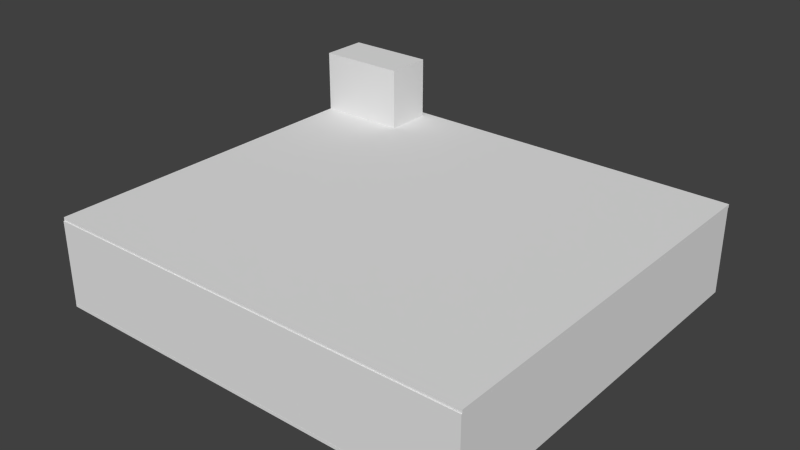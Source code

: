# Source: House_LVL1.blend  (saved by Blender 2.67.0; exported with 4.5.12 LTS)
import bpy
from mathutils import Matrix  # noqa: F401  (used for matrix-valued properties, if any)

bpy.ops.wm.read_factory_settings(use_empty=True)
scene = bpy.context.scene
scene.name = 'Scene'

# ---- collections
col_collection_1 = bpy.data.collections.new('Collection 1'); scene.collection.children.link(col_collection_1)

# ---- materials (node trees are filled in below, after node groups)
mat_light = bpy.data.materials.new('Light')
mat_light.alpha_threshold = 0.0
mat_light.use_transparent_shadow = False
mat_light.roughness = 0.5
mat_light.line_color = (0.0, 0.0, 0.0, 1.0)
mat_string = bpy.data.materials.new('String')
mat_string.alpha_threshold = 0.0
mat_string.use_transparent_shadow = False
mat_string.diffuse_color = (0.04445, 0.04445, 0.04445, 1.0)
mat_string.roughness = 0.5
mat_string.line_color = (0.0, 0.0, 0.0, 1.0)
mat_material_001 = bpy.data.materials.new('Material.001')
mat_material_001.alpha_threshold = 0.0
mat_material_001.use_transparent_shadow = False
mat_material_001.diffuse_color = (0.1845, 0.1845, 0.1845, 1.0)
mat_material_001.roughness = 0.5
mat_material_001.line_color = (0.0, 0.0, 0.0, 1.0)
mat_material = bpy.data.materials.new('Material')
mat_material.alpha_threshold = 0.0
mat_material.use_transparent_shadow = False
mat_material.roughness = 0.5
mat_material.line_color = (0.0, 0.0, 0.0, 1.0)

# ---- material node trees

# ---- world
world_world = bpy.data.worlds.new('World'); scene.world = world_world
world_world.color = (0.05088, 0.05088, 0.05088)
world_world.use_sun_shadow = False
world_world.sun_shadow_jitter_overblur = 0.0
world_world.cycles.sampling_method = 'MANUAL'
world_world.cycles.sample_map_resolution = 256

# ---- meshes
me_lampmesh = bpy.data.meshes.new('LampMesh')
me_lampmesh.from_pydata([(-0.01095, 0.02035, -0.05998), (-0.01095, 0.02035, 0.08668), (0.01215, 0.01966, -0.05998), (0.01215, 0.01966, 0.08668), (0.0231, -0.0006921, -0.05998), (0.0231, -0.0006921, 0.08668), (0.01095, -0.02035, -0.05998), (0.01095, -0.02035, 0.08668), (-0.01215, -0.01966, -0.05998), (-0.01215, -0.01966, 0.08668), (-0.0231, 0.0006923, -0.05998), (-0.0231, 0.0006923, 0.08668), (-0.01095, 0.02035, -0.2022), (0.01215, 0.01966, -0.2022), (0.0231, -0.0006921, -0.2022), (0.01095, -0.02035, -0.2022), (-0.01215, -0.01966, -0.2022), (-0.0231, 0.0006923, -0.2022), (-0.01095, 0.02035, -0.368), (0.01215, 0.01966, -0.368), (0.0231, -0.0006921, -0.368), (0.01095, -0.02035, -0.368), (-0.01215, -0.01966, -0.368), (-0.0231, 0.0006923, -0.368), (-0.01095, 0.02035, -0.5256), (0.01215, 0.01966, -0.5256), (0.0231, -0.0006921, -0.5256), (0.01095, -0.02035, -0.5256), (-0.01215, -0.01966, -0.5256), (-0.0231, 0.0006923, -0.5256), (-0.01095, 0.02035, -0.6996), (0.01215, 0.01966, -0.6996), (0.0231, -0.0006921, -0.6996), (0.01095, -0.02035, -0.6996), (-0.01215, -0.01966, -0.6996), (-0.0231, 0.0006923, -0.6996), (-0.01095, 0.02035, -0.8578), (0.01215, 0.01966, -0.8578), (0.0231, -0.0006921, -0.8578), (0.01095, -0.02035, -0.8578), (-0.01215, -0.01966, -0.8578), (-0.0231, 0.0006923, -0.8578), (-0.01095, 0.02035, -1.049), (0.01215, 0.01966, -1.049), (0.0231, -0.0006925, -1.049), (0.01095, -0.02035, -1.049), (-0.01215, -0.01966, -1.049), (-0.0231, 0.0006919, -1.049), (-0.01095, 0.02035, -1.272), (0.01215, 0.01966, -1.272), (0.0231, -0.0006925, -1.272), (0.01095, -0.02035, -1.272), (-0.01215, -0.01966, -1.272), (-0.0231, 0.0006919, -1.272), (-0.05223, 0.0, -1.29), (-0.1858, -8.287e-10, -1.416), (-0.02612, 0.04524, -1.29), (-0.09292, 0.1609, -1.416), (-0.1209, 0.2093, -1.551), (-0.148, 0.2563, -1.786), (-0.08853, 0.1533, -1.958), (0.02612, 0.04524, -1.29), (0.09292, 0.1609, -1.416), (0.1209, 0.2093, -1.551), (0.148, 0.2563, -1.786), (0.08853, 0.1533, -1.958), (0.05223, 3.113e-09, -1.29), (0.1858, -7.224e-09, -1.416), (0.2417, 0.0, -1.551), (0.2959, 0.0, -1.786), (0.1771, 5.277e-09, -1.958), (-5.972e-08, 0.0, -2.005), (0.02612, -0.04524, -1.29), (0.09292, -0.1609, -1.416), (0.1209, -0.2093, -1.551), (0.148, -0.2563, -1.786), (0.08853, -0.1533, -1.958), (-0.02612, -0.04524, -1.29), (-0.09292, -0.1609, -1.416), (-0.1209, -0.2093, -1.551), (-0.148, -0.2563, -1.786), (-0.08853, -0.1533, -1.958), (-0.2417, 0.0, -1.551), (-0.2959, 0.0, -1.786), (-0.1771, 0.0, -1.958)], [], [(0, 1, 3, 2), (2, 3, 5, 4), (4, 5, 7, 6), (6, 7, 9, 8), (3, 1, 11, 9, 7, 5), (10, 11, 1, 0), (8, 9, 11, 10), (4, 6, 15, 14), (14, 15, 21, 20), (0, 2, 13, 12), (6, 8, 16, 15), (8, 10, 17, 16), (10, 0, 12, 17), (2, 4, 14, 13), (22, 23, 29, 28), (17, 12, 18, 23), (13, 14, 20, 19), (16, 17, 23, 22), (12, 13, 19, 18), (15, 16, 22, 21), (26, 27, 33, 32), (18, 19, 25, 24), (21, 22, 28, 27), (20, 21, 27, 26), (23, 18, 24, 29), (19, 20, 26, 25), (34, 35, 41, 40), (29, 24, 30, 35), (25, 26, 32, 31), (28, 29, 35, 34), (24, 25, 31, 30), (27, 28, 34, 33), (38, 39, 45, 44), (30, 31, 37, 36), (33, 34, 40, 39), (32, 33, 39, 38), (35, 30, 36, 41), (31, 32, 38, 37), (42, 43, 49, 48), (41, 36, 42, 47), (37, 38, 44, 43), (40, 41, 47, 46), (36, 37, 43, 42), (39, 40, 46, 45), (48, 53, 52, 51, 50, 49), (45, 46, 52, 51), (44, 45, 51, 50), (47, 42, 48, 53), (43, 44, 50, 49), (46, 47, 53, 52), (55, 54, 56, 57), (57, 56, 61, 62), (60, 59, 64, 65), (59, 58, 63, 64), (58, 57, 62, 63), (62, 61, 66, 67), (65, 64, 69, 70), (64, 63, 68, 69), (63, 62, 67, 68), (68, 67, 73, 74), (67, 66, 72, 73), (70, 69, 75, 76), (69, 68, 74, 75), (75, 74, 79, 80), (74, 73, 78, 79), (73, 72, 77, 78), (76, 75, 80, 81), (80, 79, 82, 83), (81, 80, 83, 84), (83, 82, 58, 59), (82, 55, 57, 58), (71, 84, 60), (84, 83, 59, 60), (71, 60, 65), (71, 65, 70), (71, 70, 76), (71, 76, 81), (50, 51, 72, 66), (49, 50, 66, 61), (79, 78, 55, 82), (71, 81, 84), (78, 77, 54, 55), (48, 49, 61, 56), (53, 48, 56, 54), (52, 53, 54, 77), (51, 52, 77, 72)])
me_lampmesh.polygons.foreach_set('material_index', [1, 1, 1, 1, 1, 1, 1, 1, 1, 1, 1, 1, 1, 1, 1, 1, 1, 1, 1, 1, 1, 1, 1, 1, 1, 1, 1, 1, 1, 1, 1, 1, 1, 1, 1, 1, 1, 1, 1, 1, 1, 1, 1, 1, 0, 1, 1, 1, 1, 1, 0, 0, 0, 0, 0, 0, 0, 0, 0, 0, 0, 0, 0, 0, 0, 0, 0, 0, 0, 0, 0, 0, 0, 0, 0, 0, 0, 0, 0, 0, 0, 0, 0, 0, 0, 0])
me_lampmesh.materials.append(mat_light)
me_lampmesh.materials.append(mat_string)
me_lampmesh.use_remesh_preserve_volume = False
me_lampmesh.use_remesh_preserve_attributes = False
me_lampmesh.use_mirror_vertex_groups = False
me_lampmesh.update()
me_cylinder = bpy.data.meshes.new('Cylinder')
me_cylinder.from_pydata([(-4.725e-08, 0.1467, -1.018), (-4.725e-08, 0.1467, 9.427), (0.1037, 0.1037, -1.018), (0.1037, 0.1037, 9.427), (0.1467, -6.413e-09, -1.018), (0.1467, -6.413e-09, 9.427), (0.1037, -0.1037, -1.018), (0.1037, -0.1037, 9.427), (-6.008e-08, -0.1467, -1.018), (-6.008e-08, -0.1467, 9.427), (-0.1037, -0.1037, -1.018), (-0.1037, -0.1037, 9.427), (-0.1467, 1.75e-09, -1.018), (-0.1467, 1.75e-09, 9.427), (-0.1037, 0.1037, -1.018), (-0.1037, 0.1037, 9.427)], [], [(0, 1, 3, 2), (2, 3, 5, 4), (4, 5, 7, 6), (6, 7, 9, 8), (8, 9, 11, 10), (10, 11, 13, 12), (3, 1, 15, 13, 11, 9, 7, 5), (14, 15, 1, 0), (12, 13, 15, 14), (0, 2, 4, 6, 8, 10, 12, 14)])
me_cylinder.polygons.foreach_set('use_smooth', [True] * 10)
me_cylinder.materials.append(mat_material_001)
me_cylinder.use_remesh_preserve_volume = False
me_cylinder.use_remesh_preserve_attributes = False
me_cylinder.use_mirror_vertex_groups = False
me_cylinder.update()
me_floor_mesh_001 = bpy.data.meshes.new('Floor_mesh.001')
me_floor_mesh_001.from_pydata([(7.196, -25.01, 4.291), (38.0, -25.01, 4.291), (38.0, -6.58, 4.291), (7.196, -6.58, 4.291), (7.196, 24.32, 4.291), (7.196, 7.949, 4.291), (38.0, 7.949, 4.291), (38.0, 24.32, 4.291), (-16.19, -25.01, 4.291), (-16.19, -6.58, 4.291), (-16.19, 24.32, 4.291), (-16.19, 7.949, 4.291), (7.196, -25.01, 4.7), (38.0, -25.01, 4.7), (38.0, -6.58, 4.7), (7.196, -6.58, 4.7), (7.196, 24.32, 4.7), (7.196, 7.949, 4.7), (38.0, 7.949, 4.7), (38.0, 24.32, 4.7), (-16.19, -25.01, 4.7), (-16.19, -6.58, 4.7), (-16.19, 24.32, 4.7), (-16.19, 7.949, 4.7), (7.196, 23.39, 4.291), (38.0, 23.39, 4.291), (-16.19, 23.39, 4.291), (7.196, 23.39, 4.7), (38.0, 23.39, 4.7), (-16.19, 23.39, 4.7), (-5.028, 17.52, 12.48), (-16.19, 23.39, 12.48), (-5.028, 17.52, 4.7), (-5.028, 17.52, 4.291), (-5.028, 23.39, 12.48), (-16.19, 17.52, 12.48), (-5.028, -25.01, 4.291), (-5.028, -6.58, 4.291), (-5.028, 7.949, 4.7), (-5.028, 24.32, 4.7), (-16.19, 17.52, 4.7), (7.196, 17.52, 4.7), (-16.19, 17.52, 4.291), (7.196, 17.52, 4.291), (-5.028, 23.39, 4.291), (-5.028, 23.39, 4.7), (-5.028, 7.949, 4.291), (-5.028, 24.32, 4.291), (38.0, 17.52, 4.7), (38.0, 17.52, 4.291), (-5.028, -6.58, 4.7), (-5.028, -25.01, 4.7)], [], [(37, 9, 11, 46), (33, 46, 11, 42), (37, 36, 8, 9), (3, 2, 1, 0), (5, 6, 2, 3), (49, 6, 5, 43), (50, 38, 23, 21), (32, 40, 23, 38), (50, 21, 20, 51), (15, 12, 13, 14), (17, 15, 14, 18), (48, 41, 17, 18), (8, 20, 21, 9), (47, 39, 16, 4), (6, 18, 14, 2), (9, 21, 23, 11), (4, 16, 19, 7), (2, 14, 13, 1), (1, 13, 12, 0), (26, 29, 22, 10), (49, 48, 18, 6), (36, 51, 20, 8), (47, 44, 26, 10), (7, 25, 24, 4), (39, 22, 29, 45), (19, 16, 27, 28), (44, 45, 29, 26), (7, 19, 28, 25), (3, 37, 46, 5), (41, 32, 38, 17), (40, 32, 33, 42), (4, 24, 44, 47), (15, 17, 38, 50), (45, 44, 33, 32), (28, 27, 41, 48), (27, 45, 32, 41), (25, 49, 43, 24), (25, 28, 48, 49), (16, 39, 45, 27), (11, 23, 40, 42), (3, 0, 36, 37), (10, 22, 39, 47), (15, 50, 51, 12), (0, 12, 51, 36), (43, 5, 46, 33), (24, 43, 33, 44), (32, 40, 35, 30), (29, 45, 34, 31), (31, 34, 30, 35), (45, 32, 30, 34)])
_uv = me_floor_mesh_001.uv_layers.new(name='UVMap')
_uv.uv.foreach_set('vector', [-3.164, 2.227, -6.182, 2.227, -6.182, -1.524, -3.164, -1.524, -3.164, -2.58, -3.164, -1.524, -6.182, -1.524, -6.182, -2.58, -3.164, 2.227, -3.164, 6.985, -6.182, 6.985, -6.182, 2.227, -0.1458, 2.227, 7.806, 2.227, 7.806, 6.985, -0.1458, 6.985, -0.1458, -1.524, 7.806, -1.524, 7.806, 2.227, -0.1458, 2.227, 7.806, -2.58, 7.806, -1.524, -0.1458, -1.524, -0.1458, -2.58, -3.164, 2.227, -3.164, -1.524, -6.182, -1.524, -6.182, 2.227, -3.164, -2.58, -6.182, -2.58, -6.182, -1.524, -3.164, -1.524, -3.164, 2.227, -6.182, 2.227, -6.182, 6.985, -3.164, 6.985, -0.1458, 2.227, -0.1458, 6.985, 7.806, 6.985, 7.806, 2.227, -0.1458, -1.524, -0.1458, 2.227, 7.806, 2.227, 7.806, -1.524, 7.806, -2.58, -0.1458, -2.58, -0.1458, -1.524, 7.806, -1.524, -6.182, 6.985, -6.182, 6.985, -6.182, 2.227, -6.182, 2.227, -3.164, -5.749, -3.164, -5.749, -0.1458, -5.749, -0.1458, -5.749, 7.806, -1.524, 7.806, -1.524, 7.806, 2.227, 7.806, 2.227, -6.182, 2.227, -6.182, 2.227, -6.182, -1.524, -6.182, -1.524, -0.1458, -5.749, -0.1458, -5.749, 7.806, -5.749, 7.806, -5.749, 7.806, 2.227, 7.806, 2.227, 7.806, 6.985, 7.806, 6.985, 7.806, 6.985, 7.806, 6.985, -0.1458, 6.985, -0.1458, 6.985, -6.182, -3.636, -6.182, -3.636, -6.182, -5.749, -6.182, -5.749, 7.806, -2.58, 7.806, -2.58, 7.806, -1.524, 7.806, -1.524, -3.164, 6.985, -3.164, 6.985, -6.182, 6.985, -6.182, 6.985, -3.164, -5.749, -3.164, -3.636, -6.182, -3.636, -6.182, -5.749, 7.806, -5.749, 7.806, -3.636, -0.1458, -3.636, -0.1458, -5.749, -3.164, -5.749, -6.182, -5.749, -6.182, -3.636, -3.164, -3.636, 7.806, -5.749, -0.1458, -5.749, -0.1458, -3.636, 7.806, -3.636, 0.8007, 0.2415, 0.8007, 0.2791, 0.001619, 0.2791, 0.001619, 0.2415, 7.806, -5.749, 7.806, -5.749, 7.806, -3.636, 7.806, -3.636, -0.1458, 2.227, -3.164, 2.227, -3.164, -1.524, -0.1458, -1.524, -0.1458, -2.58, -3.164, -2.58, -3.164, -1.524, -0.1458, -1.524, 0.001619, 0.2791, 0.8007, 0.2791, 0.8007, 0.2415, 0.001619, 0.2415, -0.1458, -5.749, -0.1458, -3.636, -3.164, -3.636, -3.164, -5.749, -0.1458, 2.227, -0.1458, -1.524, -3.164, -1.524, -3.164, 2.227, 0.5967, 0.2806, 0.5967, 0.243, 0.2728, 0.243, 0.2728, 0.2806, 7.806, -3.636, -0.1458, -3.636, -0.1458, -2.58, 7.806, -2.58, -0.1458, -3.636, -3.164, -3.636, -3.164, -2.58, -0.1458, -2.58, 7.806, -3.636, 7.806, -2.58, -0.1458, -2.58, -0.1458, -3.636, 7.806, -3.636, 7.806, -3.636, 7.806, -2.58, 7.806, -2.58, -0.1458, -5.749, -3.164, -5.749, -3.164, -3.636, -0.1458, -3.636, -6.182, -1.524, -6.182, -1.524, -6.182, -2.58, -6.182, -2.58, -0.1458, 2.227, -0.1458, 6.985, -3.164, 6.985, -3.164, 2.227, -6.182, -5.749, -6.182, -5.749, -3.164, -5.749, -3.164, -5.749, -0.1458, 2.227, -3.164, 2.227, -3.164, 6.985, -0.1458, 6.985, -0.1458, 6.985, -0.1458, 6.985, -3.164, 6.985, -3.164, 6.985, -0.1458, -2.58, -0.1458, -1.524, -3.164, -1.524, -3.164, -2.58, -0.1458, -3.636, -0.1458, -2.58, -3.164, -2.58, -3.164, -3.636, 0.8007, 0.2791, 0.001619, 0.2791, 0.001619, 0.9942, 0.8007, 0.9942, 0.001619, 0.2791, 0.8007, 0.2791, 0.8007, 0.9942, 0.001619, 0.9942, 0.6316, 0.9884, 0.6316, 0.3085, 0.3559, 0.3085, 0.3559, 0.9884, 0.5967, 0.2806, 0.2728, 0.2806, 0.2728, 0.9951, 0.5967, 0.9951])
me_floor_mesh_001.use_remesh_preserve_volume = False
me_floor_mesh_001.use_remesh_preserve_attributes = False
me_floor_mesh_001.use_mirror_vertex_groups = False
me_floor_mesh_001.update()
me_navmesh_mesh = bpy.data.meshes.new('NavMesh_Mesh')
me_navmesh_mesh.from_pydata([(-3.444, -15.16, 9.191), (1.356, -15.16, 9.191), (1.356, -23.0, 9.191), (-3.444, -23.0, 9.191), (-9.524, -14.2, 9.191), (-6.964, -14.2, 9.191), (-6.964, -22.2, 9.191), (-26.32, -22.2, 9.191), (-26.32, -15.96, 9.191), (-10.64, -15.96, 9.191), (-9.844, -15.48, 9.191), (4.876, -16.12, 9.191), (10.64, -16.12, 9.191), (10.64, -17.4, 9.191), (10.96, -18.04, 9.191), (12.4, -18.52, 9.191), (12.4, -22.2, 9.191), (4.876, -22.2, 9.191), (13.84, -18.04, 9.191), (14.16, -17.4, 9.191), (14.16, -16.12, 9.191), (16.4, -16.12, 9.191), (16.4, -17.4, 9.191), (16.72, -18.04, 9.191), (18.16, -18.52, 9.191), (18.16, -22.2, 9.191), (19.6, -18.04, 9.191), (19.92, -17.4, 9.191), (19.92, -16.12, 9.191), (23.44, -16.12, 9.191), (23.44, -22.2, 9.191), (3.116, -12.76, 9.191), (3.116, -10.04, 9.191), (10.64, -10.04, 9.191), (4.876, -13.88, 9.191), (4.556, -13.24, 9.191), (14.16, -8.922, 9.191), (16.4, -8.922, 9.191), (19.92, -10.04, 9.191), (23.44, -10.04, 9.191), (-3.444, -10.04, 9.191), (1.676, -13.24, 9.191), (1.356, -13.88, 9.191), (-16.72, -12.44, 9.191), (-16.88, -2.682, 9.191), (-15.28, -2.362, 9.191), (-14.8, -0.9225, 9.191), (-11.76, -0.9225, 9.191), (-11.44, -2.202, 9.191), (-10.64, -2.682, 9.191), (-6.964, -2.682, 9.191), (-9.844, -12.92, 9.191), (-10.64, -12.44, 9.191), (-26.32, -12.44, 9.191), (-26.32, -2.682, 9.191), (14.16, -7.642, 9.191), (13.68, -6.842, 9.191), (13.04, -6.522, 9.191), (11.76, -6.522, 9.191), (11.76, -2.682, 9.191), (18.8, -2.682, 9.191), (18.8, -6.522, 9.191), (17.52, -6.522, 9.191), (16.72, -7.002, 9.191), (16.4, -7.642, 9.191), (-3.444, -0.9225, 9.191), (3.276, -0.9225, 9.191), (3.756, -2.362, 9.191), (4.396, -2.682, 9.191), (5.676, -2.682, 9.191), (5.676, -6.522, 9.191), (-3.444, -6.522, 9.191), (23.44, -2.682, 9.191), (23.44, -6.522, 9.191), (-16.24, 0.8375, 9.191), (-14.8, 5.798, 9.191), (-14.0, 5.158, 9.191), (-9.844, 5.158, 9.191), (-9.684, 0.8375, 9.191), (-11.28, 0.5175, 9.191), (-15.12, 0.3575, 9.191), (5.196, 5.158, 9.191), (5.356, 0.8375, 9.191), (3.756, 0.5175, 9.191), (-3.444, 5.158, 9.191), (-13.36, 10.6, 9.191), (-13.36, 8.678, 9.191), (-14.64, 8.358, 9.191), (-15.12, 7.558, 9.191), (-15.12, 6.278, 9.191), (-26.32, 0.8375, 9.191), (-26.32, 16.04, 9.191), (-15.12, 16.04, 9.191), (-15.12, 11.72, 9.191), (-14.64, 10.92, 9.191), (-6.964, 5.158, 9.191), (-6.964, 0.8375, 9.191), (11.28, 5.158, 9.191), (11.44, 0.8375, 9.191), (12.88, 5.478, 9.191), (13.36, 6.278, 9.191), (13.36, 7.238, 9.191), (16.24, 8.038, 9.191), (16.72, 7.718, 9.191), (23.44, 7.718, 9.191), (23.44, 0.8375, 9.191), (10.96, 8.678, 9.191), (10.96, 10.6, 9.191), (12.24, 10.6, 9.191), (12.88, 10.92, 9.191), (13.36, 11.72, 9.191), (13.36, 13.0, 9.191), (15.6, 13.0, 9.191), (15.6, 8.838, 9.191), (12.88, 8.358, 9.191), (12.24, 8.678, 9.191), (-12.08, 10.92, 9.191), (-11.19, 11.72, 9.191), (-10.7, 17.83, 9.191), (-6.324, 17.96, 9.191), (-5.844, 17.64, 9.191), (-4.564, 17.64, 9.191), (-4.564, 8.678, 9.191), (1.196, 17.64, 9.191), (1.196, 11.72, 9.191), (1.676, 10.92, 9.191), (2.316, 10.6, 9.191), (3.596, 10.6, 9.191), (3.596, 8.678, 9.191), (17.36, 20.84, 9.191), (17.36, 22.76, 9.191), (23.44, 22.76, 9.191), (23.44, 11.24, 9.191), (19.12, 11.24, 9.191), (19.12, 19.72, 9.191), (18.64, 20.52, 9.191), (13.36, 18.44, 9.191), (15.6, 18.44, 9.191), (2.316, 21.16, 9.191), (2.316, 22.76, 9.191), (9.836, 22.76, 9.191), (9.836, 14.12, 9.191), (4.716, 14.12, 9.191), (4.716, 20.04, 9.191), (4.236, 20.84, 9.191), (3.596, 21.16, 9.191), (-15.44, 19.72, 10.79), (-15.44, 22.6, 10.79), (-4.564, 22.76, 9.191), (-4.564, 21.16, 9.191), (-5.844, 21.16, 9.191), (-6.644, 20.68, 9.191), (-6.964, 20.04, 9.191), (-6.964, 18.76, 9.191), (-11.09, 19.27, 9.191), (-12.72, 19.56, 9.191), (13.36, 22.76, 9.191), (15.92, 20.36, 9.191), (15.6, 19.72, 9.191), (-16.24, 19.4, 12.39), (-16.56, 18.76, 12.39), (-27.12, 18.76, 17.19), (-27.12, 23.4, 17.19), (-16.4, 23.4, 12.39), (-16.24, 22.92, 12.39)], [], [(2, 1, 3), (3, 1, 0), (4, 10, 5), (5, 10, 6), (6, 10, 9), (9, 7, 6), (7, 9, 8), (15, 14, 16), (17, 13, 11), (13, 17, 14), (14, 17, 16), (12, 11, 13), (21, 20, 22), (22, 20, 19), (25, 23, 16), (16, 18, 15), (18, 16, 23), (23, 25, 24), (22, 19, 23), (23, 19, 18), (28, 27, 29), (30, 26, 25), (26, 29, 27), (29, 26, 30), (24, 25, 26), (31, 35, 32), (33, 34, 12), (34, 33, 35), (35, 33, 32), (11, 12, 34), (21, 37, 20), (20, 37, 36), (38, 28, 39), (39, 28, 29), (31, 32, 41), (0, 42, 40), (40, 41, 32), (41, 40, 42), (1, 42, 0), (4, 5, 51), (48, 46, 45), (46, 48, 47), (43, 45, 44), (45, 49, 48), (49, 45, 52), (52, 45, 43), (49, 52, 50), (50, 51, 5), (51, 50, 52), (53, 44, 54), (44, 53, 43), (36, 37, 55), (55, 37, 64), (58, 57, 59), (55, 63, 56), (63, 55, 64), (61, 60, 62), (60, 56, 62), (62, 56, 63), (56, 59, 57), (59, 56, 60), (69, 68, 70), (71, 67, 65), (67, 70, 68), (70, 67, 71), (66, 65, 67), (58, 59, 70), (70, 59, 69), (73, 72, 61), (61, 72, 60), (80, 47, 79), (47, 80, 46), (75, 74, 76), (74, 80, 76), (76, 79, 77), (77, 79, 78), (79, 76, 80), (82, 81, 83), (65, 83, 84), (84, 83, 81), (83, 65, 66), (87, 86, 94), (94, 86, 85), (88, 93, 74), (87, 94, 88), (88, 94, 93), (74, 93, 90), (90, 93, 91), (91, 93, 92), (75, 89, 74), (89, 88, 74), (78, 95, 77), (95, 78, 96), (82, 97, 81), (97, 82, 98), (102, 100, 103), (100, 102, 101), (97, 98, 99), (105, 99, 98), (99, 103, 100), (103, 105, 104), (105, 103, 99), (108, 107, 115), (115, 107, 106), (102, 113, 101), (108, 115, 109), (109, 115, 114), (110, 113, 112), (113, 114, 101), (114, 113, 109), (109, 113, 110), (111, 110, 112), (85, 86, 116), (121, 120, 122), (122, 116, 86), (116, 122, 117), (117, 122, 120), (120, 119, 117), (117, 119, 118), (127, 126, 128), (128, 125, 122), (125, 128, 126), (124, 121, 122), (121, 124, 123), (125, 124, 122), (106, 107, 128), (128, 107, 127), (129, 135, 130), (130, 135, 131), (131, 135, 134), (134, 132, 131), (132, 134, 133), (112, 137, 111), (111, 137, 136), (138, 145, 139), (139, 144, 140), (144, 139, 145), (143, 141, 140), (141, 143, 142), (144, 143, 140), (149, 148, 150), (155, 151, 147), (147, 151, 148), (148, 151, 150), (151, 155, 154), (146, 155, 147), (119, 153, 118), (154, 153, 152), (153, 154, 118), (152, 151, 154), (137, 158, 136), (129, 130, 157), (158, 157, 136), (157, 156, 136), (156, 157, 130), (159, 146, 164), (164, 146, 147), (161, 160, 162), (162, 164, 163), (164, 160, 159), (160, 164, 162), (138, 139, 149), (149, 139, 148)])
me_navmesh_mesh.use_remesh_preserve_volume = False
me_navmesh_mesh.use_remesh_preserve_attributes = False
me_navmesh_mesh.use_mirror_vertex_groups = False
me_navmesh_mesh.update()
me_floor_mesh = bpy.data.meshes.new('Floor_mesh')
me_floor_mesh.from_pydata([(7.196, 24.19, 8.0), (38.0, 24.19, 8.0), (38.0, 5.762, 8.0), (7.196, 5.762, 8.0), (7.196, -25.14, 8.0), (7.196, -8.767, 8.0), (38.0, -8.767, 8.0), (38.0, -25.14, 8.0), (-16.19, 24.19, 8.0), (-16.19, 5.762, 8.0), (-16.19, -25.14, 8.0), (-16.19, -8.767, 8.0), (7.196, 24.19, 7.591), (38.0, 24.19, 7.591), (38.0, 5.762, 7.591), (7.196, 5.762, 7.591), (7.196, -25.14, 7.591), (7.196, -8.767, 7.591), (38.0, -8.767, 7.591), (38.0, -25.14, 7.591), (-16.19, 24.19, 7.591), (-16.19, 5.762, 7.591), (-16.19, -25.14, 7.591), (-16.19, -8.767, 7.591)], [], [(3, 5, 11, 9), (4, 10, 11, 5), (3, 9, 8, 0), (3, 0, 1, 2), (5, 3, 2, 6), (7, 4, 5, 6), (15, 21, 23, 17), (16, 17, 23, 22), (15, 12, 20, 21), (15, 14, 13, 12), (17, 18, 14, 15), (19, 18, 17, 16), (8, 9, 21, 20), (10, 4, 16, 22), (6, 2, 14, 18), (9, 11, 23, 21), (4, 7, 19, 16), (2, 1, 13, 14), (1, 0, 12, 13), (11, 10, 22, 23), (7, 6, 18, 19), (0, 8, 20, 12)])
_uv = me_floor_mesh.uv_layers.new(name='UV coord')
_uv.uv.foreach_set('vector', [-0.1458, 2.227, -0.1458, -1.524, -6.182, -1.524, -6.182, 2.227, -0.1458, -5.749, -6.182, -5.749, -6.182, -1.524, -0.1458, -1.524, -0.1458, 2.227, -6.182, 2.227, -6.182, 6.985, -0.1458, 6.985, -0.1458, 2.227, -0.1458, 6.985, 7.806, 6.985, 7.806, 2.227, -0.1458, -1.524, -0.1458, 2.227, 7.806, 2.227, 7.806, -1.524, 7.806, -5.749, -0.1458, -5.749, -0.1458, -1.524, 7.806, -1.524, -0.1458, 2.227, -6.182, 2.227, -6.182, -1.524, -0.1458, -1.524, -0.1458, -5.749, -0.1458, -1.524, -6.182, -1.524, -6.182, -5.749, -0.1458, 2.227, -0.1458, 6.985, -6.182, 6.985, -6.182, 2.227, -0.1458, 2.227, 7.806, 2.227, 7.806, 6.985, -0.1458, 6.985, -0.1458, -1.524, 7.806, -1.524, 7.806, 2.227, -0.1458, 2.227, 7.806, -5.749, 7.806, -1.524, -0.1458, -1.524, -0.1458, -5.749, -6.182, 6.985, -6.182, 2.227, -6.182, 2.227, -6.182, 6.985, -6.182, -5.749, -0.1458, -5.749, -0.1458, -5.749, -6.182, -5.749, 7.806, -1.524, 7.806, 2.227, 7.806, 2.227, 7.806, -1.524, -6.182, 2.227, -6.182, -1.524, -6.182, -1.524, -6.182, 2.227, -0.1458, -5.749, 7.806, -5.749, 7.806, -5.749, -0.1458, -5.749, 7.806, 2.227, 7.806, 6.985, 7.806, 6.985, 7.806, 2.227, 7.806, 6.985, -0.1458, 6.985, -0.1458, 6.985, 7.806, 6.985, -6.182, -1.524, -6.182, -5.749, -6.182, -5.749, -6.182, -1.524, 7.806, -5.749, 7.806, -1.524, 7.806, -1.524, 7.806, -5.749, -0.1458, 6.985, -6.182, 6.985, -6.182, 6.985, -0.1458, 6.985])
me_floor_mesh.use_remesh_preserve_volume = False
me_floor_mesh.use_remesh_preserve_attributes = False
me_floor_mesh.use_mirror_vertex_groups = False
me_floor_mesh.update()
me_stair_mesh = bpy.data.meshes.new('Stair_Mesh')
me_stair_mesh.from_pydata([(-0.8593, -2.176, -0.1947), (-0.8593, 2.19, -0.1947), (0.8593, 2.19, -0.1947), (0.8593, -2.176, -0.1947), (-0.8593, -2.176, 0.1947), (-0.8593, 2.19, 0.1947), (0.8593, 2.19, 0.1947), (0.8593, -2.176, 0.1947), (-1.632, -2.169, 0.2006), (-1.632, 2.198, 0.2006), (0.08678, 2.198, 0.2006), (0.08678, -2.169, 0.2006), (-1.632, -2.169, 0.5899), (-1.632, 2.198, 0.5899), (0.08678, 2.198, 0.5899), (0.08678, -2.169, 0.5899), (-2.404, -2.162, 0.5958), (-2.404, 2.205, 0.5958), (-0.6858, 2.205, 0.5958), (-0.6858, -2.162, 0.5958), (-2.404, -2.162, 0.9852), (-2.404, 2.205, 0.9852), (-0.6858, 2.205, 0.9852), (-0.6858, -2.162, 0.9852), (-3.177, -2.155, 0.9911), (-3.177, 2.212, 0.9911), (-1.458, 2.212, 0.9911), (-1.458, -2.155, 0.9911), (-3.177, -2.155, 1.38), (-3.177, 2.212, 1.38), (-1.458, 2.212, 1.38), (-1.458, -2.155, 1.38), (-3.95, -2.148, 1.386), (-3.95, 2.219, 1.386), (-2.231, 2.219, 1.386), (-2.231, -2.148, 1.386), (-3.95, -2.148, 1.776), (-3.95, 2.219, 1.776), (-2.231, 2.219, 1.776), (-2.231, -2.148, 1.776), (-4.722, -2.14, 1.782), (-4.722, 2.226, 1.782), (-3.003, 2.226, 1.782), (-3.003, -2.14, 1.782), (-4.722, -2.14, 2.171), (-4.722, 2.226, 2.171), (-3.003, 2.226, 2.171), (-3.003, -2.14, 2.171), (-5.495, -2.133, 2.177), (-5.495, 2.233, 2.177), (-3.776, 2.233, 2.177), (-3.776, -2.133, 2.177), (-5.495, -2.133, 2.566), (-5.495, 2.233, 2.566), (-3.776, 2.233, 2.566), (-3.776, -2.133, 2.566), (-6.267, -2.126, 2.572), (-6.267, 2.24, 2.572), (-4.549, 2.24, 2.572), (-4.549, -2.126, 2.572), (-6.267, -2.126, 2.961), (-6.267, 2.24, 2.961), (-4.549, 2.24, 2.961), (-4.549, -2.126, 2.961), (-7.04, -2.119, 2.967), (-7.04, 2.248, 2.967), (-5.321, 2.248, 2.967), (-5.321, -2.119, 2.967), (-7.04, -2.119, 3.357), (-7.04, 2.248, 3.357), (-5.321, 2.248, 3.357), (-5.321, -2.119, 3.357), (-7.812, -2.112, 3.363), (-7.812, 2.255, 3.363), (-6.094, 2.255, 3.363), (-6.094, -2.112, 3.363), (-7.812, -2.112, 3.752), (-7.812, 2.255, 3.752), (-6.094, 2.255, 3.752), (-6.094, -2.112, 3.752), (-8.585, -2.105, 3.758), (-8.585, 2.262, 3.758), (-6.866, 2.262, 3.758), (-6.866, -2.105, 3.758), (-8.585, -2.105, 4.147), (-8.585, 2.262, 4.147), (-6.866, 2.262, 4.147), (-6.866, -2.105, 4.147), (-9.357, -2.097, 4.153), (-9.357, 2.269, 4.153), (-7.639, 2.269, 4.153), (-7.639, -2.097, 4.153), (-9.357, -2.097, 4.542), (-9.357, 2.269, 4.542), (-7.639, 2.269, 4.542), (-7.639, -2.097, 4.542), (-10.13, -2.09, 4.548), (-10.13, 2.276, 4.548), (-8.411, 2.276, 4.548), (-8.411, -2.09, 4.548), (-10.13, -2.09, 4.938), (-10.13, 2.276, 4.938), (-8.411, 2.276, 4.938), (-8.411, -2.09, 4.938), (-10.9, -2.083, 4.944), (-10.9, 2.283, 4.944), (-9.184, 2.283, 4.944), (-9.184, -2.083, 4.944), (-10.9, -2.083, 5.333), (-10.9, 2.283, 5.333), (-9.184, 2.283, 5.333), (-9.184, -2.083, 5.333), (-11.68, -2.076, 5.339), (-11.68, 2.29, 5.339), (-9.956, 2.29, 5.339), (-9.956, -2.076, 5.339), (-11.68, -2.076, 5.728), (-11.68, 2.29, 5.728), (-9.956, 2.29, 5.728), (-9.956, -2.076, 5.728), (-12.45, -2.069, 5.734), (-12.45, 2.298, 5.734), (-10.73, 2.298, 5.734), (-10.73, -2.069, 5.734), (-12.45, -2.069, 6.123), (-12.45, 2.298, 6.123), (-10.73, 2.298, 6.123), (-10.73, -2.069, 6.123), (-13.22, -2.062, 6.129), (-13.22, 2.305, 6.129), (-11.5, 2.305, 6.129), (-11.5, -2.062, 6.129), (-13.22, -2.062, 6.519), (-13.22, 2.305, 6.519), (-11.5, 2.305, 6.519), (-11.5, -2.062, 6.519), (-13.99, -2.055, 6.524), (-13.99, 2.312, 6.524), (-12.27, 2.312, 6.524), (-12.27, -2.055, 6.524), (-13.99, -2.055, 6.914), (-13.99, 2.312, 6.914), (-12.27, 2.312, 6.914), (-12.27, -2.055, 6.914), (-14.77, -2.047, 6.92), (-14.77, 2.319, 6.92), (-13.05, 2.319, 6.92), (-13.05, -2.047, 6.92), (-14.77, -2.047, 7.309), (-14.77, 2.319, 7.309), (-13.05, 2.319, 7.309), (-13.05, -2.047, 7.309), (-15.54, -2.04, 7.315), (-15.54, 2.326, 7.315), (-13.82, 2.326, 7.315), (-13.82, -2.04, 7.315), (-15.54, -2.04, 7.704), (-15.54, 2.326, 7.704), (-13.82, 2.326, 7.704), (-13.82, -2.04, 7.704)], [], [(4, 5, 1, 0), (5, 6, 2, 1), (6, 7, 3, 2), (0, 1, 2, 3), (7, 6, 5, 4), (0, 3, 7, 4), (12, 13, 9, 8), (13, 14, 10, 9), (14, 15, 11, 10), (8, 9, 10, 11), (15, 14, 13, 12), (8, 11, 15, 12), (20, 21, 17, 16), (21, 22, 18, 17), (22, 23, 19, 18), (16, 17, 18, 19), (23, 22, 21, 20), (16, 19, 23, 20), (28, 29, 25, 24), (29, 30, 26, 25), (30, 31, 27, 26), (24, 25, 26, 27), (31, 30, 29, 28), (24, 27, 31, 28), (36, 37, 33, 32), (37, 38, 34, 33), (38, 39, 35, 34), (32, 33, 34, 35), (39, 38, 37, 36), (32, 35, 39, 36), (44, 45, 41, 40), (45, 46, 42, 41), (46, 47, 43, 42), (40, 41, 42, 43), (47, 46, 45, 44), (40, 43, 47, 44), (52, 53, 49, 48), (53, 54, 50, 49), (54, 55, 51, 50), (48, 49, 50, 51), (55, 54, 53, 52), (48, 51, 55, 52), (60, 61, 57, 56), (61, 62, 58, 57), (62, 63, 59, 58), (56, 57, 58, 59), (63, 62, 61, 60), (56, 59, 63, 60), (68, 69, 65, 64), (69, 70, 66, 65), (70, 71, 67, 66), (64, 65, 66, 67), (71, 70, 69, 68), (64, 67, 71, 68), (76, 77, 73, 72), (77, 78, 74, 73), (78, 79, 75, 74), (72, 73, 74, 75), (79, 78, 77, 76), (72, 75, 79, 76), (84, 85, 81, 80), (85, 86, 82, 81), (86, 87, 83, 82), (80, 81, 82, 83), (87, 86, 85, 84), (80, 83, 87, 84), (92, 93, 89, 88), (93, 94, 90, 89), (94, 95, 91, 90), (88, 89, 90, 91), (95, 94, 93, 92), (88, 91, 95, 92), (100, 101, 97, 96), (101, 102, 98, 97), (102, 103, 99, 98), (96, 97, 98, 99), (103, 102, 101, 100), (96, 99, 103, 100), (108, 109, 105, 104), (109, 110, 106, 105), (110, 111, 107, 106), (104, 105, 106, 107), (111, 110, 109, 108), (104, 107, 111, 108), (116, 117, 113, 112), (117, 118, 114, 113), (118, 119, 115, 114), (112, 113, 114, 115), (119, 118, 117, 116), (112, 115, 119, 116), (124, 125, 121, 120), (125, 126, 122, 121), (126, 127, 123, 122), (120, 121, 122, 123), (127, 126, 125, 124), (120, 123, 127, 124), (132, 133, 129, 128), (133, 134, 130, 129), (134, 135, 131, 130), (128, 129, 130, 131), (135, 134, 133, 132), (128, 131, 135, 132), (140, 141, 137, 136), (141, 142, 138, 137), (142, 143, 139, 138), (136, 137, 138, 139), (143, 142, 141, 140), (136, 139, 143, 140), (148, 149, 145, 144), (149, 150, 146, 145), (150, 151, 147, 146), (144, 145, 146, 147), (151, 150, 149, 148), (144, 147, 151, 148), (156, 157, 153, 152), (157, 158, 154, 153), (158, 159, 155, 154), (152, 153, 154, 155), (159, 158, 157, 156), (152, 155, 159, 156)])
me_stair_mesh.use_remesh_preserve_volume = False
me_stair_mesh.use_remesh_preserve_attributes = False
me_stair_mesh.use_mirror_vertex_groups = False
me_stair_mesh.update()
me_stairramp_mesh = bpy.data.meshes.new('StairRamp_mesh')
me_stairramp_mesh.from_pydata([(-11.51, 18.34, 7.996), (-26.99, 18.34, 7.996), (-11.51, 23.88, 7.996), (-26.99, 23.88, 7.996), (-11.51, 18.34, 8.837), (-26.99, 18.34, 16.66), (-11.51, 23.88, 8.837), (-26.99, 23.88, 16.66), (-11.51, 18.92, 7.996), (-11.51, 23.3, 7.996), (-26.99, 23.3, 7.996), (-26.99, 18.92, 7.996), (-11.51, 18.92, 8.837), (-11.51, 23.3, 8.837), (-26.99, 23.3, 16.66), (-11.78, 18.92, 8.282), (-11.78, 23.3, 8.282), (-26.99, 23.3, 16.1), (-26.99, 18.92, 16.1), (-27.57, 18.34, 7.996), (-27.57, 23.88, 7.996), (-27.57, 18.34, 16.66), (-27.57, 23.88, 16.66), (-27.57, 23.3, 7.996), (-27.57, 18.92, 7.996), (-27.57, 23.3, 16.66), (-27.57, 18.92, 16.66), (-26.99, 18.92, 16.66), (-11.51, 23.88, 8.282), (-11.51, 18.34, 8.282), (-26.99, 18.34, 10.63), (-26.99, 23.88, 10.63), (-11.51, 18.92, 8.282), (-11.51, 23.3, 8.282), (-27.57, 18.34, 10.63), (-27.57, 23.88, 10.63), (-27.57, 23.3, 10.63), (-27.57, 18.92, 10.63)], [], [(10, 3, 2, 9), (14, 13, 6, 7), (33, 28, 6, 13), (14, 7, 22, 25), (30, 29, 4, 5), (28, 31, 7, 6), (1, 11, 8, 0), (11, 10, 9, 8), (29, 32, 12, 4), (32, 33, 16, 15), (31, 3, 20, 35), (18, 15, 16, 17), (30, 5, 21, 34), (13, 14, 17, 16), (33, 13, 16), (37, 34, 21, 26), (35, 36, 25, 22), (36, 37, 26, 25), (3, 10, 23, 20), (10, 11, 24, 23), (11, 1, 19, 24), (5, 4, 12, 27), (27, 12, 15, 18), (18, 17, 14, 27), (25, 26, 27, 14), (5, 27, 26, 21), (9, 2, 28, 33), (1, 0, 29, 30), (2, 3, 31, 28), (0, 8, 32, 29), (8, 9, 33, 32), (7, 31, 35, 22), (1, 30, 34, 19), (24, 19, 34, 37), (20, 23, 36, 35), (23, 24, 37, 36), (32, 15, 12)])
me_stairramp_mesh.use_remesh_preserve_volume = False
me_stairramp_mesh.use_remesh_preserve_attributes = False
me_stairramp_mesh.use_mirror_vertex_groups = False
me_stairramp_mesh.update()
me_walls_mesh = bpy.data.meshes.new('Walls_mesh')
me_walls_mesh.from_pydata([(24.82, -8.761, 8.0), (25.62, -8.761, 8.0), (25.62, -23.64, 8.0), (25.62, -24.44, 8.0), (24.82, -24.44, 8.0), (3.563, -23.64, 8.0), (24.82, -23.64, 8.0), (3.563, -24.44, 8.0), (24.82, -7.961, 8.0), (25.62, -7.961, 8.0), (18.54, -8.761, 8.0), (18.54, -7.961, 8.0), (17.74, -8.761, 8.0), (17.74, -7.961, 8.0), (18.54, -17.13, 8.0), (17.74, -17.13, 8.0), (24.82, -1.347, 8.0), (25.62, -1.347, 8.0), (24.82, -0.5465, 8.0), (25.62, -0.5465, 8.0), (4.644, -1.347, 8.0), (4.644, -0.5465, 8.0), (24.82, 9.025, 8.0), (25.62, 9.025, 8.0), (24.82, 9.825, 8.0), (25.62, 9.825, 8.0), (17.72, 9.025, 8.0), (17.72, 9.825, 8.0), (16.92, 9.025, 8.0), (16.92, 9.825, 8.0), (17.72, 18.65, 8.0), (16.92, 18.65, 8.0), (16.92, 19.45, 8.0), (17.72, 19.45, 8.0), (25.62, 24.09, 8.0), (24.82, 24.09, 8.0), (25.62, 24.89, 8.0), (24.82, 24.89, 8.0), (12.0, 24.09, 8.0), (12.0, 24.89, 8.0), (11.2, 24.09, 8.0), (11.2, 24.89, 8.0), (12.0, 12.75, 8.0), (11.2, 12.75, 8.0), (12.0, 11.95, 8.0), (11.2, 11.95, 8.0), (3.283, 12.75, 8.0), (3.283, 11.95, 8.0), (2.483, 12.75, 8.0), (2.483, 11.95, 8.0), (3.283, 18.95, 8.0), (2.483, 18.95, 8.0), (3.283, 19.75, 8.0), (2.483, 19.75, 8.0), (-5.603, 18.95, 8.0), (-5.603, 19.75, 8.0), (2.763, -23.64, 8.0), (2.763, -24.44, 8.0), (3.563, -14.17, 8.0), (2.763, -14.17, 8.0), (-27.76, 24.09, 8.0), (-27.76, 24.89, 8.0), (-28.56, 24.09, 8.0), (-28.56, 24.89, 8.0), (-27.76, -0.5465, 8.0), (-28.56, -0.5465, 8.0), (-27.76, -1.347, 8.0), (-28.56, -1.347, 8.0), (-27.76, -13.87, 8.0), (-28.56, -13.87, 8.0), (-27.76, -14.67, 8.0), (-28.56, -14.67, 8.0), (-27.76, -23.64, 8.0), (-28.56, -23.64, 8.0), (-27.76, -24.44, 8.0), (-28.56, -24.44, 8.0), (-5.603, -23.64, 8.0), (-5.603, -24.44, 8.0), (-4.803, -23.64, 8.0), (-4.803, -24.44, 8.0), (-5.603, -13.87, 8.0), (-4.803, -13.87, 8.0), (-10.88, -13.87, 8.0), (-10.88, -14.67, 8.0), (-5.603, -8.761, 8.0), (-4.803, -8.761, 8.0), (-5.603, -7.961, 8.0), (-4.803, -7.961, 8.0), (12.0, -8.761, 8.0), (12.0, -7.961, 8.0), (12.8, -8.761, 8.0), (12.8, -7.961, 8.0), (12.0, -17.13, 8.0), (12.8, -17.13, 8.0), (-16.23, -0.5465, 8.0), (-16.23, -1.347, 8.0), (-5.603, -1.347, 8.0), (-4.803, -1.347, 8.0), (-5.603, -0.5465, 8.0), (-4.803, -0.5465, 8.0), (-10.38, -1.347, 8.0), (-10.38, -0.5465, 8.0), (-5.603, 6.456, 8.0), (-4.803, 6.456, 8.0), (-5.603, 7.256, 8.0), (-4.803, 7.256, 8.0), (12.0, 6.456, 8.0), (12.0, 7.256, 8.0), (-12.94, 6.456, 8.0), (-12.94, 7.256, 8.0), (-13.74, 6.456, 8.0), (-13.74, 7.256, 8.0), (-12.94, 11.95, 8.0), (-13.74, 11.95, 8.0), (-12.94, 17.39, 8.0), (-13.74, 17.39, 8.0), (-12.94, 18.19, 8.0), (-13.74, 18.19, 8.0), (3.283, 11.95, 16.7), (3.283, 12.75, 16.7), (11.2, 11.95, 16.7), (12.0, 11.95, 16.7), (11.2, 12.75, 16.7), (12.0, 12.75, 16.7), (11.2, 24.89, 16.7), (11.2, 24.09, 16.7), (12.0, 24.89, 16.7), (12.0, 24.09, 16.7), (24.82, 24.89, 16.7), (25.62, 24.89, 16.7), (24.82, 24.09, 16.7), (25.62, 24.09, 16.7), (17.72, 19.45, 16.7), (16.92, 19.45, 16.7), (16.92, 18.65, 16.7), (17.72, 18.65, 16.7), (16.92, 9.825, 16.7), (16.92, 9.025, 16.7), (17.72, 9.825, 16.7), (17.72, 9.025, 16.7), (25.62, 9.825, 16.7), (24.82, 9.825, 16.7), (25.62, 9.025, 16.7), (24.82, 9.025, 16.7), (4.644, -0.5465, 16.7), (4.644, -1.347, 16.7), (25.62, -0.5465, 16.7), (24.82, -0.5465, 16.7), (25.62, -1.347, 16.7), (24.82, -1.347, 16.7), (17.74, -17.13, 16.7), (18.54, -17.13, 16.7), (17.74, -7.961, 16.7), (17.74, -8.761, 16.7), (18.54, -7.961, 16.7), (18.54, -8.761, 16.7), (25.62, -7.961, 16.7), (24.82, -7.961, 16.7), (3.563, -24.44, 16.7), (24.82, -23.64, 16.7), (3.563, -23.64, 16.7), (24.82, -24.44, 16.7), (25.62, -24.44, 16.7), (25.62, -23.64, 16.7), (25.62, -8.761, 16.7), (24.82, -8.761, 16.7), (2.483, 12.75, 16.7), (2.483, 11.95, 16.7), (3.283, 18.95, 16.7), (2.483, 18.95, 16.7), (3.283, 19.75, 16.7), (2.483, 19.75, 16.7), (-5.603, 18.95, 16.7), (-5.603, 19.75, 16.7), (2.763, -23.64, 16.7), (2.763, -24.44, 16.7), (3.563, -14.17, 16.7), (2.763, -14.17, 16.7), (-27.76, 24.09, 16.7), (-27.76, 24.89, 16.7), (-28.56, 24.09, 16.7), (-28.56, 24.89, 16.7), (-27.76, -0.5465, 16.7), (-28.56, -0.5465, 16.7), (-27.76, -1.347, 16.7), (-28.56, -1.347, 16.7), (-27.76, -13.87, 16.7), (-28.56, -13.87, 16.7), (-27.76, -14.67, 16.7), (-28.56, -14.67, 16.7), (-27.76, -23.64, 16.7), (-28.56, -23.64, 16.7), (-27.76, -24.44, 16.7), (-28.56, -24.44, 16.7), (-5.603, -23.64, 16.7), (-5.603, -24.44, 16.7), (-4.803, -23.64, 16.7), (-4.803, -24.44, 16.7), (-5.603, -13.87, 16.7), (-4.803, -13.87, 16.7), (-10.88, -13.87, 16.7), (-10.88, -14.67, 16.7), (-5.603, -8.761, 16.7), (-4.803, -8.761, 16.7), (-5.603, -7.961, 16.7), (-4.803, -7.961, 16.7), (12.0, -8.761, 16.7), (12.0, -7.961, 16.7), (12.8, -8.761, 16.7), (12.8, -7.961, 16.7), (12.0, -17.13, 16.7), (12.8, -17.13, 16.7), (-16.23, -0.5465, 16.7), (-16.23, -1.347, 16.7), (-5.603, -1.347, 16.7), (-4.803, -1.347, 16.7), (-5.603, -0.5465, 16.7), (-4.803, -0.5465, 16.7), (-10.38, -1.347, 16.7), (-10.38, -0.5465, 16.7), (-5.603, 6.456, 16.7), (-4.803, 6.456, 16.7), (-5.603, 7.256, 16.7), (-4.803, 7.256, 16.7), (12.0, 6.456, 16.7), (12.0, 7.256, 16.7), (-12.94, 6.456, 16.7), (-12.94, 7.256, 16.7), (-13.74, 6.456, 16.7), (-13.74, 7.256, 16.7), (-12.94, 11.95, 16.7), (-13.74, 11.95, 16.7), (-12.94, 17.39, 16.7), (-13.74, 17.39, 16.7), (-12.94, 18.19, 16.7), (-13.74, 18.19, 16.7), (-28.56, 17.39, 8.0), (-27.76, 17.39, 8.0), (-28.56, 17.39, 16.7), (-27.76, 17.39, 16.7), (-28.56, 18.19, 16.7), (-28.56, 18.19, 8.0), (-27.76, 18.19, 16.7), (-27.76, 18.19, 8.0), (3.283, 11.95, 18.46), (3.283, 12.75, 18.46), (11.2, 11.95, 18.46), (12.0, 11.95, 18.46), (11.2, 12.75, 18.46), (12.0, 12.75, 18.46), (11.2, 24.89, 18.46), (11.2, 24.09, 18.46), (12.0, 24.89, 18.46), (12.0, 24.09, 18.46), (24.82, 24.89, 18.46), (25.62, 24.89, 18.46), (24.82, 24.09, 18.46), (25.62, 24.09, 18.46), (17.72, 19.45, 18.46), (16.92, 19.45, 18.46), (16.92, 18.65, 18.46), (17.72, 18.65, 18.46), (16.92, 9.825, 18.46), (16.92, 9.025, 18.46), (17.72, 9.825, 18.46), (17.72, 9.025, 18.46), (25.62, 9.825, 18.46), (24.82, 9.825, 18.46), (25.62, 9.025, 18.46), (24.82, 9.025, 18.46), (4.644, -0.5465, 18.46), (4.644, -1.347, 18.46), (25.62, -0.5465, 18.46), (24.82, -0.5465, 18.46), (25.62, -1.347, 18.46), (24.82, -1.347, 18.46), (17.74, -17.13, 18.46), (18.54, -17.13, 18.46), (17.74, -7.961, 18.46), (17.74, -8.761, 18.46), (18.54, -7.961, 18.46), (18.54, -8.761, 18.46), (25.62, -7.961, 18.46), (24.82, -7.961, 18.46), (3.563, -24.44, 18.46), (24.82, -23.64, 18.46), (3.563, -23.64, 18.46), (24.82, -24.44, 18.46), (25.62, -24.44, 18.46), (25.62, -23.64, 18.46), (25.62, -8.761, 18.46), (24.82, -8.761, 18.46), (2.483, 12.75, 18.46), (2.483, 11.95, 18.46), (3.283, 18.95, 18.46), (2.483, 18.95, 18.46), (3.283, 19.75, 18.46), (2.483, 19.75, 18.46), (-5.603, 18.95, 18.46), (-5.603, 19.75, 18.46), (2.763, -23.64, 18.46), (2.763, -24.44, 18.46), (3.563, -14.17, 18.46), (2.763, -14.17, 18.46), (-27.76, 24.09, 18.46), (-27.76, 24.89, 18.46), (-28.56, 24.09, 18.46), (-28.56, 24.89, 18.46), (-27.76, -0.5465, 18.46), (-28.56, -0.5465, 18.46), (-27.76, -1.347, 18.46), (-28.56, -1.347, 18.46), (-27.76, -13.87, 18.46), (-28.56, -13.87, 18.46), (-27.76, -14.67, 18.46), (-28.56, -14.67, 18.46), (-27.76, -23.64, 18.46), (-28.56, -23.64, 18.46), (-27.76, -24.44, 18.46), (-28.56, -24.44, 18.46), (-5.603, -23.64, 18.46), (-5.603, -24.44, 18.46), (-4.803, -23.64, 18.46), (-4.803, -24.44, 18.46), (-5.603, -13.87, 18.46), (-4.803, -13.87, 18.46), (-10.88, -13.87, 18.46), (-10.88, -14.67, 18.46), (-5.603, -8.761, 18.46), (-4.803, -8.761, 18.46), (-5.603, -7.961, 18.46), (-4.803, -7.961, 18.46), (12.0, -8.761, 18.46), (12.0, -7.961, 18.46), (12.8, -8.761, 18.46), (12.8, -7.961, 18.46), (12.0, -17.13, 18.46), (12.8, -17.13, 18.46), (-16.23, -0.5465, 18.46), (-16.23, -1.347, 18.46), (-5.603, -1.347, 18.46), (-4.803, -1.347, 18.46), (-5.603, -0.5465, 18.46), (-4.803, -0.5465, 18.46), (-10.38, -1.347, 18.46), (-10.38, -0.5465, 18.46), (-5.603, 6.456, 18.46), (-4.803, 6.456, 18.46), (-5.603, 7.256, 18.46), (-4.803, 7.256, 18.46), (12.0, 6.456, 18.46), (12.0, 7.256, 18.46), (-12.94, 6.456, 18.46), (-12.94, 7.256, 18.46), (-13.74, 6.456, 18.46), (-13.74, 7.256, 18.46), (-12.94, 11.95, 18.46), (-13.74, 11.95, 18.46), (-12.94, 17.39, 18.46), (-13.74, 17.39, 18.46), (-12.94, 18.19, 18.46), (-13.74, 18.19, 18.46), (-28.56, 17.39, 18.46), (-27.76, 17.39, 18.46), (-28.56, 18.19, 18.46), (-27.76, 18.19, 18.46)], [], [(7, 5, 6, 4), (6, 2, 3, 4), (6, 0, 1, 2), (0, 8, 9, 1), (0, 10, 11, 8), (10, 12, 13, 11), (10, 14, 15, 12), (8, 16, 17, 9), (16, 18, 19, 17), (16, 20, 21, 18), (18, 22, 23, 19), (22, 24, 25, 23), (22, 26, 27, 24), (26, 28, 29, 27), (29, 31, 30, 27), (31, 32, 33, 30), (24, 35, 34, 25), (35, 37, 36, 34), (35, 38, 39, 37), (38, 40, 41, 39), (38, 42, 43, 40), (42, 44, 45, 43), (45, 47, 46, 43), (47, 49, 48, 46), (48, 51, 50, 46), (51, 53, 52, 50), (51, 54, 55, 53), (7, 57, 56, 5), (56, 59, 58, 5), (40, 60, 61, 41), (60, 62, 63, 61), (237, 64, 65, 236), (64, 66, 67, 65), (66, 68, 69, 67), (68, 70, 71, 69), (70, 72, 73, 71), (72, 74, 75, 73), (72, 76, 77, 74), (76, 78, 79, 77), (76, 80, 81, 78), (68, 82, 83, 70), (80, 84, 85, 81), (84, 86, 87, 85), (87, 89, 88, 85), (89, 91, 90, 88), (90, 93, 92, 88), (64, 94, 95, 66), (86, 96, 97, 87), (96, 98, 99, 97), (96, 100, 101, 98), (98, 102, 103, 99), (102, 104, 105, 103), (105, 107, 106, 103), (102, 108, 109, 104), (108, 110, 111, 109), (113, 115, 114, 112), (115, 117, 116, 114), (222, 227, 353, 348), (172, 169, 295, 298), (195, 197, 323, 321), (153, 150, 276, 279), (207, 205, 331, 333), (130, 141, 267, 256), (219, 218, 344, 345), (143, 147, 273, 269), (227, 229, 355, 353), (196, 199, 325, 322), (154, 152, 278, 280), (125, 122, 248, 251), (209, 207, 333, 335), (133, 134, 260, 259), (181, 180, 306, 307), (145, 149, 275, 271), (169, 166, 292, 295), (188, 201, 327, 314), (157, 154, 280, 283), (126, 124, 250, 252), (211, 208, 334, 337), (223, 222, 348, 349), (193, 192, 318, 319), (234, 235, 361, 360), (167, 118, 244, 293), (199, 203, 329, 325), (159, 160, 286, 285), (128, 126, 252, 254), (212, 182, 308, 338), (180, 178, 304, 306), (136, 137, 263, 262), (239, 233, 359, 363), (224, 225, 351, 350), (176, 177, 303, 302), (149, 157, 283, 275), (118, 120, 246, 244), (131, 129, 255, 257), (214, 204, 330, 340), (151, 155, 281, 277), (121, 123, 249, 247), (203, 206, 332, 329), (140, 131, 257, 266), (186, 184, 310, 312), (229, 228, 354, 355), (173, 172, 298, 299), (123, 127, 253, 249), (165, 159, 285, 291), (135, 132, 258, 261), (218, 214, 340, 344), (231, 230, 356, 357), (170, 171, 297, 296), (201, 200, 326, 327), (155, 165, 291, 281), (206, 210, 336, 332), (179, 181, 307, 305), (69, 71, 189, 187), (98, 101, 219, 216), (90, 91, 209, 208), (49, 47, 118, 167), (6, 5, 160, 159), (108, 102, 220, 226), (37, 39, 126, 128), (67, 69, 187, 185), (97, 99, 217, 215), (29, 28, 137, 136), (58, 59, 177, 176), (16, 8, 157, 149), (47, 45, 120, 118), (76, 72, 190, 194), (107, 105, 223, 225), (34, 36, 129, 131), (65, 67, 185, 183), (87, 97, 215, 205), (14, 10, 155, 151), (44, 42, 123, 121), (25, 34, 131, 140), (236, 65, 183, 238), (66, 95, 213, 184), (55, 54, 172, 173), (115, 113, 231, 233), (42, 38, 127, 123), (72, 70, 188, 190), (0, 6, 159, 165), (102, 98, 216, 220), (30, 33, 132, 135), (61, 63, 181, 179), (88, 92, 210, 206), (52, 53, 171, 170), (83, 82, 200, 201), (10, 0, 165, 155), (113, 112, 230, 231), (100, 96, 214, 218), (27, 30, 135, 138), (41, 61, 179, 124), (21, 20, 145, 144), (111, 110, 228, 229), (38, 35, 130, 127), (68, 66, 184, 186), (5, 58, 176, 160), (85, 88, 206, 203), (48, 49, 167, 166), (7, 4, 161, 158), (96, 86, 204, 214), (24, 27, 138, 141), (4, 3, 162, 161), (106, 107, 225, 224), (243, 60, 178, 242), (94, 64, 182, 212), (23, 25, 140, 142), (53, 55, 173, 171), (81, 85, 203, 199), (15, 14, 151, 150), (116, 117, 235, 234), (45, 44, 121, 120), (75, 74, 192, 193), (2, 1, 164, 163), (105, 104, 222, 223), (33, 32, 133, 132), (93, 90, 208, 211), (19, 23, 142, 146), (50, 52, 170, 168), (70, 83, 201, 188), (13, 12, 153, 152), (1, 9, 156, 164), (31, 29, 136, 134), (60, 40, 125, 178), (91, 89, 207, 209), (18, 21, 144, 147), (46, 50, 168, 119), (78, 81, 199, 196), (109, 111, 229, 227), (101, 100, 218, 219), (28, 26, 139, 137), (59, 56, 174, 177), (89, 87, 205, 207), (17, 19, 146, 148), (77, 79, 197, 195), (104, 109, 227, 222), (26, 22, 143, 139), (57, 7, 158, 175), (86, 84, 202, 204), (9, 17, 148, 156), (43, 46, 119, 122), (74, 77, 195, 192), (3, 2, 163, 162), (103, 106, 224, 221), (36, 37, 128, 129), (54, 51, 169, 172), (84, 80, 198, 202), (12, 15, 150, 153), (114, 116, 234, 232), (73, 75, 193, 191), (35, 24, 141, 130), (95, 94, 212, 213), (22, 18, 147, 143), (82, 68, 186, 200), (11, 13, 152, 154), (112, 114, 232, 230), (40, 43, 122, 125), (71, 73, 191, 189), (99, 103, 221, 217), (32, 31, 134, 133), (63, 62, 180, 181), (92, 93, 211, 210), (20, 16, 149, 145), (51, 48, 166, 169), (80, 76, 194, 198), (8, 11, 154, 157), (110, 108, 226, 228), (39, 41, 124, 126), (243, 237, 236, 241), (138, 135, 261, 264), (241, 236, 238, 240), (64, 237, 239, 182), (62, 241, 240, 180), (60, 243, 241, 62), (117, 115, 237, 243), (235, 117, 243, 242), (220, 216, 342, 346), (237, 243, 242, 239), (124, 179, 305, 250), (115, 233, 239, 237), (334, 332, 336, 337), (333, 332, 334, 335), (331, 329, 332, 333), (328, 329, 331, 330), (324, 325, 329, 328), (312, 314, 327, 326), (320, 322, 325, 324), (320, 321, 323, 322), (316, 318, 321, 320), (316, 317, 319, 318), (314, 315, 317, 316), (312, 313, 315, 314), (310, 311, 313, 312), (308, 309, 311, 310), (363, 362, 309, 308), (304, 305, 307, 306), (251, 250, 305, 304), (300, 286, 302, 303), (284, 286, 300, 301), (295, 297, 299, 298), (295, 294, 296, 297), (292, 245, 294, 295), (244, 245, 292, 293), (246, 248, 245, 244), (249, 248, 246, 247), (253, 251, 248, 249), (253, 252, 250, 251), (256, 254, 252, 253), (256, 257, 255, 254), (267, 266, 257, 256), (260, 261, 258, 259), (262, 264, 261, 260), (265, 264, 262, 263), (269, 267, 264, 265), (269, 268, 266, 267), (273, 272, 268, 269), (275, 273, 270, 271), (275, 274, 272, 273), (283, 282, 274, 275), (281, 279, 276, 277), (281, 280, 278, 279), (291, 283, 280, 281), (291, 290, 282, 283), (285, 289, 290, 291), (285, 287, 288, 289), (284, 287, 285, 286), (308, 310, 339, 338), (330, 331, 341, 340), (340, 341, 343, 342), (340, 342, 345, 344), (342, 343, 347, 346), (346, 347, 349, 348), (349, 347, 350, 351), (346, 348, 353, 352), (352, 353, 355, 354), (357, 356, 358, 359), (359, 358, 360, 361), (365, 364, 362, 363), (240, 242, 178, 180), (359, 361, 365, 363), (129, 128, 254, 255), (162, 163, 289, 288), (204, 202, 328, 330), (122, 119, 245, 248), (156, 148, 274, 282), (192, 195, 321, 318), (175, 158, 284, 301), (221, 224, 350, 347), (235, 242, 365, 361), (139, 143, 269, 265), (364, 365, 242, 240), (202, 198, 324, 328), (232, 234, 360, 358), (148, 146, 272, 274), (191, 193, 319, 317), (177, 174, 300, 303), (137, 139, 265, 263), (213, 212, 338, 339), (200, 186, 312, 326), (119, 168, 294, 245), (230, 232, 358, 356), (147, 144, 270, 273), (189, 191, 317, 315), (178, 125, 251, 304), (217, 221, 347, 343), (240, 238, 362, 364), (134, 136, 262, 260), (164, 156, 282, 290), (210, 211, 337, 336), (152, 153, 279, 278), (198, 194, 320, 324), (168, 170, 296, 294), (228, 226, 352, 354), (146, 142, 268, 272), (187, 189, 315, 313), (216, 219, 345, 342), (132, 133, 259, 258), (163, 164, 290, 289), (208, 209, 335, 334), (120, 121, 247, 246), (150, 151, 277, 276), (171, 173, 299, 297), (226, 220, 346, 352), (142, 140, 266, 268), (185, 187, 313, 311), (215, 217, 343, 341), (161, 162, 288, 287), (194, 190, 316, 320), (225, 223, 349, 351), (141, 138, 264, 267), (183, 185, 311, 309), (205, 215, 341, 331), (182, 239, 363, 308), (158, 161, 287, 284), (166, 167, 293, 292), (160, 176, 302, 286), (238, 183, 309, 362), (184, 213, 339, 310), (127, 130, 256, 253), (233, 231, 357, 359), (144, 145, 271, 270), (190, 188, 314, 316), (174, 196, 322, 300), (56, 78, 196, 174), (175, 301, 323, 197), (175, 197, 79, 57), (301, 300, 322, 323), (78, 56, 57, 79)])
_uv = me_walls_mesh.uv_layers.new(name='UVMap')
_uv.uv.foreach_set('vector', [0.0, 0.0, 0.0, 0.0, 0.0, 0.0, 0.0, 0.0, 0.0, 0.0, 0.0, 0.0, 0.0, 0.0, 0.0, 0.0, 0.0, 0.0, 0.0, 0.0, 0.0, 0.0, 0.0, 0.0, 0.0, 0.0, 0.0, 0.0, 0.0, 0.0, 0.0, 0.0, 0.0, 0.0, 0.0, 0.0, 0.0, 0.0, 0.0, 0.0, 0.0, 0.0, 0.0, 0.0, 0.0, 0.0, 0.0, 0.0, 0.0, 0.0, 0.0, 0.0, 0.0, 0.0, 0.0, 0.0, 0.0, 0.0, 0.0, 0.0, 0.0, 0.0, 0.0, 0.0, 0.0, 0.0, 0.0, 0.0, 0.0, 0.0, 0.0, 0.0, 0.0, 0.0, 0.0, 0.0, 0.0, 0.0, 0.0, 0.0, 0.0, 0.0, 0.0, 0.0, 0.0, 0.0, 0.0, 0.0, 0.0, 0.0, 0.0, 0.0, 0.0, 0.0, 0.0, 0.0, 0.0, 0.0, 0.0, 0.0, 0.0, 0.0, 0.0, 0.0, 0.0, 0.0, 0.0, 0.0, 0.0, 0.0, 0.0, 0.0, 0.0, 0.0, 0.0, 0.0, 0.0, 0.0, 0.0, 0.0, 0.0, 0.0, 0.0, 0.0, 0.0, 0.0, 0.0, 0.0, 0.0, 0.0, 0.0, 0.0, 0.0, 0.0, 0.0, 0.0, 0.0, 0.0, 0.0, 0.0, 0.0, 0.0, 0.0, 0.0, 0.0, 0.0, 0.0, 0.0, 0.0, 0.0, 0.0, 0.0, 0.0, 0.0, 0.0, 0.0, 0.0, 0.0, 0.0, 0.0, 0.0, 0.0, 0.0, 0.0, 0.0, 0.0, 0.0, 0.0, 0.0, 0.0, 0.0, 0.0, 0.0, 0.0, 0.0, 0.0, 0.0, 0.0, 0.0, 0.0, 0.0, 0.0, 0.0, 0.0, 0.0, 0.0, 0.0, 0.0, 0.0, 0.0, 0.0, 0.0, 0.0, 0.0, 0.0, 0.0, 0.0, 0.0, 0.0, 0.0, 0.0, 0.0, 0.0, 0.0, 0.0, 0.0, 0.0, 0.0, 0.0, 0.0, 0.0, 0.0, 0.0, 0.0, 0.0, 0.0, 0.0, 0.0, 0.0, 0.0, 0.0, 0.0, 0.0, 0.0, 0.0, 0.0, 0.0, 0.0, 0.0, 0.0, 0.0, 0.0, 0.0, 0.0, 0.0, 0.0, 0.0, 0.0, 0.0, 0.0, 0.0, 0.0, 0.0, 0.0, 0.0, 0.0, 0.0, 0.0, 0.0, 0.0, 0.0, 0.0, 0.0, 0.0, 0.0, 0.0, 0.0, 0.0, 0.0, 0.0, 0.0, 0.0, 0.0, 0.0, 0.0, 0.0, 0.0, 0.0, 0.0, 0.0, 0.0, 0.0, 0.0, 0.0, 0.0, 0.0, 0.0, 0.0, 0.0, 0.0, 0.0, 0.0, 0.0, 0.0, 0.0, 0.0, 0.0, 0.0, 0.0, 0.0, 0.0, 0.0, 0.0, 0.0, 0.0, 0.0, 0.0, 0.0, 0.0, 0.0, 0.0, 0.0, 0.0, 0.0, 0.0, 0.0, 0.0, 0.0, 0.0, 0.0, 0.0, 0.0, 0.0, 0.0, 0.0, 0.0, 0.0, 0.0, 0.0, 0.0, 0.0, 0.0, 0.0, 0.0, 0.0, 0.0, 0.0, 0.0, 0.0, 0.0, 0.0, 0.0, 0.0, 0.0, 0.0, 0.0, 0.0, 0.0, 0.0, 0.0, 0.0, 0.0, 0.0, 0.0, 0.0, 0.0, 0.0, 0.0, 0.0, 0.0, 0.0, 0.0, 0.0, 0.0, 0.0, 0.0, 0.0, 0.0, 0.0, 0.0, 0.0, 0.0, 0.0, 0.0, 0.0, 0.0, 0.0, 0.0, 0.0, 0.0, 0.0, 0.0, 0.0, 0.0, 0.0, 0.0, 0.0, 0.0, 0.0, 0.0, 0.0, 0.0, 0.0, 0.0, 0.0, 0.0, 0.0, 0.0, 0.0, 0.0, 0.0, 0.0, 0.0, 0.0, 0.0, 0.0, 0.0, 0.0, 0.0, 0.0, 0.0, 0.0, 0.0, 0.0, 0.0, 0.0, 0.0, 0.0, 0.0, 0.0, 0.0, 0.0, 0.0, 0.0, 0.0, 0.0, 0.0, 0.0, 0.0, 0.0, 0.0, 0.0, 0.0, 0.0, 0.0, 0.0, 0.0, 0.0, 0.0, 0.0, 0.0, 0.0, 0.0, 0.0, 0.0, 0.0, 0.0, 0.0, 0.0, 0.0, 0.0, 0.0, 0.0, 0.0, 0.0, 0.0, 0.0, 0.0, 0.0, 0.0, 0.0, 0.0, 0.0, 0.0, 0.0, 0.0, 1.309, 0.8291, 0.8897, 0.8291, 0.8897, 0.9971, 1.309, 0.9971, 1.306, 0.8244, 1.764, 0.8244, 1.764, 0.991, 1.306, 0.991, 1.308, 0.8286, 1.354, 0.8286, 1.354, 0.9958, 1.308, 0.9958, 1.494, 0.8307, 0.6969, 0.8307, 0.6969, 0.9986, 1.494, 0.9986, 2.314, 0.8288, 1.356, 0.8288, 1.356, 0.9963, 2.314, 0.9963, 4.671, 0.8367, 3.298, 0.8367, 3.298, 1.006, 4.671, 1.006, 2.277, 0.8307, 2.201, 0.8307, 2.201, 0.9986, 2.277, 0.9986, 3.221, 0.8367, 2.3, 0.8367, 2.3, 1.006, 3.221, 1.006, -0.0008084, 0.828, 0.04508, 0.828, 0.04508, 0.9965, -0.0008084, 0.9965, 0.001172, 0.8304, 0.5598, 0.8304, 0.5598, 0.9983, 0.001172, 0.9983, 2.69, 0.8291, 2.644, 0.8291, 2.644, 0.9971, 2.69, 0.9971, 4.623, 0.8307, 3.544, 0.8307, 3.544, 0.9986, 4.623, 0.9986, 2.362, 0.8291, 2.316, 0.8291, 2.316, 0.9971, 2.362, 0.9971, 4.182, 0.8307, 4.106, 0.8307, 4.106, 0.9986, 4.182, 0.9986, 2.81, 0.8311, 2.764, 0.8311, 2.764, 0.9983, 2.81, 0.9983, 1.887, 0.8244, 3.031, 0.8244, 3.031, 0.991, 1.887, 0.991, 2.45, 0.8299, 2.094, 0.8299, 2.094, 0.9987, 2.45, 0.9987, 0.04881, 0.8244, 1.007, 0.8244, 1.007, 0.991, 0.04881, 0.991, 3.049, 0.8291, 2.69, 0.8291, 2.69, 0.9971, 3.049, 0.9971, 0.7328, 0.8275, 0.7785, 0.8275, 0.7785, 0.9953, 0.7328, 0.9953, 0.3733, 0.8304, 0.8518, 0.8304, 0.8518, 0.9983, 0.3733, 0.9983, 1.356, 0.8288, 1.31, 0.8288, 1.31, 0.9963, 1.356, 0.9963, 0.001729, 0.8286, 0.04726, 0.8286, 0.04726, 0.9958, 0.001729, 0.9958, 2.159, 0.8299, 2.204, 0.8299, 2.204, 0.9978, 2.159, 0.9978, 1.727, 0.8295, 1.773, 0.8295, 1.773, 0.9971, 1.727, 0.9971, 0.5597, 0.8291, 0.8513, 0.8291, 0.8513, 0.9968, 0.5597, 0.9968, 3.045, 0.8288, 1.833, 0.8288, 1.833, 0.9963, 3.045, 0.9963, 0.0007657, 0.8275, 0.7328, 0.8275, 0.7328, 0.9953, 0.0007657, 0.9953, 0.1902, 0.8294, 0.8503, 0.8294, 0.8503, 0.9976, 0.1902, 0.9976, 0.003439, 0.8244, 0.04881, 0.8244, 0.04881, 0.991, 0.003439, 0.991, 3.298, 0.8367, 3.221, 0.8367, 3.221, 1.006, 3.298, 1.006, 0.001718, 0.8295, 0.8019, 0.8295, 0.8019, 0.9971, 0.001718, 0.9971, 2.926, 0.8297, 3.002, 0.8297, 3.002, 0.9965, 2.926, 0.9965, 1.833, 0.8288, 1.787, 0.8288, 1.787, 0.9963, 1.833, 0.9963, 2.223, 0.8367, 1.586, 0.8367, 1.586, 1.006, 2.223, 1.006, 1.773, 0.8295, 2.224, 0.8295, 2.224, 0.9971, 1.773, 0.9971, 4.632, 0.8332, 4.708, 0.8332, 4.708, 1.002, 4.632, 1.002, 1.279, 0.8317, 0.8996, 0.8317, 0.8996, 1.0, 1.279, 1.0, 0.6937, 0.8297, 1.486, 0.8297, 1.486, 0.9965, 0.6937, 0.9965, 2.036, 0.8304, 2.081, 0.8304, 2.081, 0.9983, 2.036, 0.9983, 1.354, 0.8286, 2.31, 0.8286, 2.31, 0.9958, 1.354, 0.9958, 3.27, 0.8332, 4.632, 0.8332, 4.632, 1.002, 3.27, 1.002, 0.5598, 0.8304, 1.276, 0.8304, 1.276, 0.9983, 0.5598, 0.9983, 3.02, 0.8307, 2.944, 0.8307, 2.944, 0.9986, 3.02, 0.9986, 2.496, 0.8299, 2.45, 0.8299, 2.45, 0.9987, 2.496, 0.9987, 3.522, 0.8297, 4.595, 0.8297, 4.595, 0.9965, 3.522, 0.9965, 1.509, 0.8367, 0.07686, 0.8367, 0.07686, 1.006, 1.509, 1.006, 4.081, 0.8297, 4.157, 0.8297, 4.157, 0.9965, 4.081, 0.9965, 1.035, 0.8244, 1.306, 0.8244, 1.306, 0.991, 1.035, 0.991, 0.04738, 0.8294, 0.001593, 0.8294, 0.001593, 0.9976, 0.04738, 0.9976, 1.232, 0.8299, 1.278, 0.8299, 1.278, 0.9978, 1.232, 0.9978, 0.5141, 0.8291, 0.5597, 0.8291, 0.5597, 0.9968, 0.5141, 0.9968, 2.675, 0.8244, 3.031, 0.8244, 3.031, 0.991, 2.675, 0.991, 0.8577, 0.8299, 0.3767, 0.8299, 0.3767, 0.9987, 0.8577, 0.9987, 0.04174, 0.8291, -0.004003, 0.8291, -0.004003, 0.9971, 0.04174, 0.9971, 0.6044, 0.005872, 0.5589, 0.005872, 0.5589, 0.8311, 0.6044, 0.8311, 1.309, -4.154e-05, 1.036, -4.154e-05, 1.036, 0.8291, 1.309, 0.8291, 1.486, 0.006203, 1.562, 0.006203, 1.562, 0.8297, 1.486, 0.8297, 1.727, 0.002423, 1.773, 0.002423, 1.773, 0.8295, 1.727, 0.8295, 3.045, 0.002222, 1.833, 0.002222, 1.833, 0.8288, 3.045, 0.8288, 0.8898, 0.001999, 1.306, 0.001999, 1.306, 0.8244, 0.8898, 0.8244, 0.0007657, -0.0006284, 0.7328, -0.0006284, 0.7328, 0.8275, 0.0007657, 0.8275, 1.317, 0.005872, 0.6044, 0.005872, 0.6044, 0.8311, 1.317, 0.8311, 2.188, 0.006203, 2.263, 0.006203, 2.263, 0.8297, 2.188, 0.8297, 3.298, -0.0007061, 3.221, -0.0007061, 3.221, 0.8367, 3.298, 0.8367, 1.833, 0.002222, 1.787, 0.002222, 1.787, 0.8288, 1.833, 0.8288, 2.223, -0.0007061, 1.586, -0.0007061, 1.586, 0.8367, 2.223, 0.8367, 1.773, 0.002423, 2.224, 0.002423, 2.224, 0.8295, 1.773, 0.8295, 1.31, 0.002222, 0.04716, 0.002222, 0.04716, 0.8288, 1.31, 0.8288, 2.316, -4.208e-05, 1.355, -4.208e-05, 1.355, 0.8291, 2.316, 0.8291, 4.632, 0.002394, 4.708, 0.002394, 4.708, 0.8332, 4.632, 0.8332, 1.363, 0.005872, 1.317, 0.005872, 1.317, 0.8311, 1.363, 0.8311, 1.562, 0.006203, 2.188, 0.006203, 2.188, 0.8297, 1.562, 0.8297, 0.6937, 0.006203, 1.486, 0.006203, 1.486, 0.8297, 0.6937, 0.8297, 2.036, 0.001581, 2.081, 0.001581, 2.081, 0.8304, 2.036, 0.8304, 3.27, 0.002394, 4.632, 0.002394, 4.632, 0.8332, 3.27, 0.8332, 2.383, 0.005872, 1.363, 0.005872, 1.363, 0.8311, 2.383, 0.8311, 0.001718, 0.002423, 0.6596, 0.002423, 0.6596, 0.8295, 0.001718, 0.8295, 2.496, -0.003215, 2.45, -0.003215, 2.45, 0.8299, 2.496, 0.8299, 0.3111, 0.003578, 0.002382, 0.003578, 0.002382, 0.8269, 0.3111, 0.8269, 3.522, 0.006203, 4.595, 0.006203, 4.595, 0.8297, 3.522, 0.8297, 0.001859, 0.001395, 0.5141, 0.001395, 0.5141, 0.8291, 0.001859, 0.8291, 1.509, -0.0007061, 0.07686, -0.0007061, 0.07686, 0.8367, 1.509, 0.8367, 2.944, 0.001882, 2.277, 0.001882, 2.277, 0.8307, 2.944, 0.8307, 4.081, 0.006203, 4.157, 0.006203, 4.157, 0.8297, 4.081, 0.8297, 0.04716, 0.002221, 0.001552, 0.002221, 0.001552, 0.8288, 0.04716, 0.8288, 0.8577, -0.003215, 0.3767, -0.003215, 0.3767, 0.8299, 0.8577, 0.8299, 1.232, 0.001611, 1.278, 0.001611, 1.278, 0.8299, 1.232, 0.8299, 0.5141, 0.001395, 0.5597, 0.001395, 0.5597, 0.8291, 0.5141, 0.8291, 2.675, 0.001999, 3.031, 0.001999, 3.031, 0.8244, 2.675, 0.8244, 0.04738, -0.000457, 0.001593, -0.000457, 0.001593, 0.8294, 0.04738, 0.8294, 1.035, 0.001999, 1.306, 0.001999, 1.306, 0.8244, 1.035, 0.8244, 3.245, 0.006203, 4.081, 0.006203, 4.081, 0.8297, 3.245, 0.8297, 0.7785, -0.0006284, 3.004, -0.0006284, 3.004, 0.8275, 0.7785, 0.8275, 2.3, -0.0007061, 2.223, -0.0007061, 2.223, 0.8367, 2.3, 0.8367, 3.02, 0.001882, 2.944, 0.001882, 2.944, 0.8307, 3.02, 0.8307, 2.27, 0.002423, 3.001, 0.002423, 3.001, 0.8295, 2.27, 0.8295, 0.5598, 0.001581, 1.276, 0.001581, 1.276, 0.8304, 0.5598, 0.8304, 0.07747, 0.006203, 0.9742, 0.006203, 0.9742, 0.8297, 0.07747, 0.8297, 1.354, 0.003376, 2.31, 0.003376, 2.31, 0.8286, 1.354, 0.8286, 2.094, -0.003215, 2.048, -0.003215, 2.048, 0.8299, 2.094, 0.8299, 1.83, 0.003377, 3.04, 0.003377, 3.04, 0.8286, 1.83, 0.8286, 1.279, 0.0009274, 0.8996, 0.0009274, 0.8996, 0.8317, 1.279, 0.8317, 0.001768, 0.001611, 0.4077, 0.001611, 0.4077, 0.8299, 0.001768, 0.8299, 3.04, 0.003377, 3.085, 0.003377, 3.085, 0.8286, 3.04, 0.8286, 2.926, 0.006203, 3.002, 0.006203, 3.002, 0.8297, 2.926, 0.8297, 2.392, 0.001581, 2.729, 0.001581, 2.729, 0.8304, 2.392, 0.8304, 0.1902, -0.0004565, 0.8503, -0.0004565, 0.8503, 0.8294, 0.1902, 0.8294, 3.193, 0.002394, 3.27, 0.002394, 3.27, 0.8332, 3.193, 0.8332, 1.771, -4.208e-05, 1.309, -4.208e-05, 1.309, 0.8291, 1.771, 0.8291, 0.5597, 0.001395, 0.8513, 0.001395, 0.8513, 0.8291, 0.5597, 0.8291, 2.63, 0.001999, 2.675, 0.001999, 2.675, 0.8244, 2.63, 0.8244, 2.159, 0.001611, 2.204, 0.001611, 2.204, 0.8299, 2.159, 0.8299, 2.224, 0.002423, 2.27, 0.002423, 2.27, 0.8295, 2.224, 0.8295, 0.001729, 0.003377, 0.04726, 0.003377, 0.04726, 0.8286, 0.001729, 0.8286, 0.07375, 0.002394, 1.495, 0.002394, 1.495, 0.8332, 0.07375, 0.8332, 1.356, 0.002221, 1.31, 0.002221, 1.31, 0.8288, 1.356, 0.8288, 0.4077, 0.001611, 0.4534, 0.001611, 0.4534, 0.8299, 0.4077, 0.8299, 0.3733, 0.001581, 0.8518, 0.001581, 0.8518, 0.8304, 0.3733, 0.8304, 2.279, 0.002394, 3.193, 0.002394, 3.193, 0.8332, 2.279, 0.8332, 2.436, 0.001581, 2.482, 0.001581, 2.482, 0.8304, 2.436, 0.8304, 0.04881, 0.001999, 1.007, 0.001999, 1.007, 0.8244, 0.04881, 0.8244, 1.586, -0.0007061, 1.509, -0.0007061, 1.509, 0.8367, 1.586, 0.8367, 1.495, 0.002394, 1.571, 0.002394, 1.571, 0.8332, 1.495, 0.8332, 4.106, 0.001882, 3.265, 0.001882, 3.265, 0.8307, 4.106, 0.8307, 0.001718, 0.002423, 2.224, 0.002423, 2.224, 0.8295, 0.001718, 0.8295, 2.362, -4.154e-05, 2.316, -4.154e-05, 2.316, 0.8291, 2.362, 0.8291, 3.049, -4.154e-05, 1.895, -4.154e-05, 1.895, 0.8291, 3.049, 0.8291, 2.081, 0.001581, 2.436, 0.001581, 2.436, 0.8304, 2.081, 0.8304, 0.001172, 0.001581, 0.5598, 0.001581, 0.5598, 0.8304, 0.001172, 0.8304, -0.0008084, -0.00373, 0.04508, -0.00373, 0.04508, 0.828, -0.0008084, 0.828, 2.277, 0.001882, 2.201, 0.001882, 2.201, 0.8307, 2.277, 0.8307, 2.55, 0.002423, 2.596, 0.002423, 2.596, 0.8295, 2.55, 0.8295, 0.9792, 0.001882, 0.07664, 0.001882, 0.07664, 0.8307, 0.9792, 0.8307, 2.314, 0.002222, 1.356, 0.002222, 1.356, 0.8288, 2.314, 0.8288, 2.203, 0.002394, 2.279, 0.002394, 2.279, 0.8332, 2.203, 0.8332, 1.308, 0.003377, 1.354, 0.003377, 1.354, 0.8286, 1.308, 0.8286, 1.309, -4.208e-05, 0.8897, -4.208e-05, 0.8897, 0.8291, 1.309, 0.8291, 2.596, 0.002423, 3.001, 0.002423, 3.001, 0.8295, 2.596, 0.8295, 1.785, 0.003377, 1.83, 0.003377, 1.83, 0.8286, 1.785, 0.8286, 0.8996, 0.0009274, 0.8538, 0.0009274, 0.8538, 0.8317, 0.8996, 0.8317, 1.571, 0.002394, 2.203, 0.002394, 2.203, 0.8332, 1.571, 0.8332, 0.7797, 0.001611, 1.232, 0.001611, 1.232, 0.8299, 0.7797, 0.8299, 0.04726, 0.003377, 1.308, 0.003377, 1.308, 0.8286, 0.04726, 0.8286, -0.002648, 0.002394, 0.07375, 0.002394, 0.07375, 0.8332, -0.002648, 0.8332, 1.351, 0.001999, 2.304, 0.001999, 2.304, 0.8244, 1.351, 0.8244, 3.09, 0.002221, 3.045, 0.002221, 3.045, 0.8288, 3.09, 0.8288, 1.306, 0.001998, 1.764, 0.001998, 1.764, 0.8244, 1.306, 0.8244, 0.8538, 0.0009274, 0.5612, 0.0009274, 0.5612, 0.8317, 0.8538, 0.8317, 1.494, 0.001882, 0.6969, 0.001882, 0.6969, 0.8307, 1.494, 0.8307, 2.344, 0.001395, 2.39, 0.001395, 2.39, 0.8291, 2.344, 0.8291, 0.04816, 0.005872, 0.002632, 0.005872, 0.002632, 0.8311, 0.04816, 0.8311, 4.671, -0.0007061, 3.298, -0.0007061, 3.298, 0.8367, 4.671, 0.8367, 1.276, 0.001581, 1.321, 0.001581, 1.321, 0.8304, 1.276, 0.8304, 3.221, -0.0007061, 2.3, -0.0007061, 2.3, 0.8367, 3.221, 0.8367, 1.007, -4.119e-05, 0.04174, -4.119e-05, 0.04174, 0.8291, 1.007, 0.8291, 2.69, -4.154e-05, 2.644, -4.154e-05, 2.644, 0.8291, 2.69, 0.8291, 2.034, 0.001395, 2.344, 0.001395, 2.344, 0.8291, 2.034, 0.8291, 4.623, 0.001882, 3.544, 0.001882, 3.544, 0.8307, 4.623, 0.8307, 0.5589, 0.005872, 0.04816, 0.005872, 0.04816, 0.8311, 0.5589, 0.8311, 2.263, 0.006203, 2.926, 0.006203, 2.926, 0.8297, 2.263, 0.8297, 4.182, 0.001882, 4.106, 0.001882, 4.106, 0.8307, 4.182, 0.8307, 2.81, 0.005872, 2.764, 0.005872, 2.764, 0.8311, 2.81, 0.8311, 2.304, 0.001999, 2.35, 0.001999, 2.35, 0.8244, 2.304, 0.8244, 1.887, 0.001999, 3.031, 0.001999, 3.031, 0.8244, 1.887, 0.8244, 2.45, -0.003215, 2.094, -0.003215, 2.094, 0.8299, 2.45, 0.8299, 0.5612, 0.0009274, 0.001205, 0.0009274, 0.001205, 0.8317, 0.5612, 0.8317, 3.049, -4.154e-05, 2.69, -4.154e-05, 2.69, 0.8291, 3.049, 0.8291, 0.8019, 0.002423, 0.8475, 0.002423, 0.8475, 0.8295, 0.8019, 0.8295, 0.7328, -0.0006284, 0.7785, -0.0006284, 0.7785, 0.8275, 0.7328, 0.8275, 0.0, 0.0, 0.0, 0.0, 0.0, 0.0, 0.0, 0.0, 3.245, 0.8297, 4.081, 0.8297, 4.081, 0.9965, 3.245, 0.9965, 2.429, 0.005872, 2.383, 0.005872, 2.383, 0.8311, 2.429, 0.8311, 2.263, 0.006203, 3.961, 0.006203, 3.961, 0.8297, 2.263, 0.8297, 2.764, 0.005872, 2.429, 0.005872, 2.429, 0.8311, 2.764, 0.8311, 0.0, 0.0, 0.0, 0.0, 0.0, 0.0, 0.0, 0.0, 0.0, 0.0, 0.0, 0.0, 0.0, 0.0, 0.0, 0.0, 2.204, 0.8299, 2.204, 0.001611, 3.006, 0.001611, 3.006, 0.8299, 2.944, 0.8307, 2.277, 0.8307, 2.277, 0.9986, 2.944, 0.9986, 0.0, 0.0, 0.0, 0.0, 0.0, 0.0, 0.0, 0.0, 0.7785, 0.8275, 3.004, 0.8275, 3.004, 0.9953, 0.7785, 0.9953, 0.8019, 0.002423, 0.8019, 0.8295, 0.001718, 0.8295, 0.001718, 0.002423, 0.6017, 0.5262, 0.5954, 0.5262, 0.5954, 0.4152, 0.6017, 0.4152, 0.5954, 0.5368, 0.5954, 0.5262, 0.6017, 0.5262, 0.6017, 0.5368, 0.4616, 0.5368, 0.4616, 0.5262, 0.5954, 0.5262, 0.5954, 0.5368, 0.4553, 0.5262, 0.4616, 0.5262, 0.4616, 0.5368, 0.4553, 0.5368, 0.4553, 0.4584, 0.4616, 0.4584, 0.4616, 0.5262, 0.4553, 0.5262, 0.2789, 0.4584, 0.2789, 0.4478, 0.4133, 0.4478, 0.4133, 0.4584, 0.4553, 0.3288, 0.4616, 0.3288, 0.4616, 0.4584, 0.4553, 0.4584, 0.4553, 0.3288, 0.4553, 0.3182, 0.4616, 0.3182, 0.4616, 0.3288, 0.2789, 0.3288, 0.2789, 0.3182, 0.4553, 0.3182, 0.4553, 0.3288, 0.2789, 0.3288, 0.2725, 0.3288, 0.2725, 0.3182, 0.2789, 0.3182, 0.2789, 0.4478, 0.2725, 0.4478, 0.2725, 0.3288, 0.2789, 0.3288, 0.2789, 0.4584, 0.2725, 0.4584, 0.2725, 0.4478, 0.2789, 0.4478, 0.2789, 0.6245, 0.2725, 0.6245, 0.2725, 0.4584, 0.2789, 0.4584, 0.2789, 0.6351, 0.2725, 0.6351, 0.2725, 0.6245, 0.2789, 0.6245, 0.2789, 0.873, 0.2725, 0.873, 0.2725, 0.6351, 0.2789, 0.6351, 0.2789, 0.9618, 0.2789, 0.9724, 0.2725, 0.9724, 0.2725, 0.9618, 0.589, 0.9618, 0.589, 0.9724, 0.2789, 0.9724, 0.2789, 0.9618, 0.5218, 0.3288, 0.5282, 0.3288, 0.5282, 0.4545, 0.5218, 0.4545, 0.5282, 0.3182, 0.5282, 0.3288, 0.5218, 0.3288, 0.5218, 0.3182, 0.5196, 0.8937, 0.5196, 0.9044, 0.4553, 0.9044, 0.4553, 0.8937, 0.5196, 0.8937, 0.526, 0.8937, 0.526, 0.9044, 0.5196, 0.9044, 0.5196, 0.8115, 0.526, 0.8115, 0.526, 0.8937, 0.5196, 0.8937, 0.526, 0.8009, 0.526, 0.8115, 0.5196, 0.8115, 0.5196, 0.8009, 0.589, 0.8009, 0.589, 0.8115, 0.526, 0.8115, 0.526, 0.8009, 0.5954, 0.8115, 0.589, 0.8115, 0.589, 0.8009, 0.5954, 0.8009, 0.5954, 0.9618, 0.589, 0.9618, 0.589, 0.8115, 0.5954, 0.8115, 0.5954, 0.9618, 0.5954, 0.9724, 0.589, 0.9724, 0.589, 0.9618, 0.6974, 0.9618, 0.6974, 0.9724, 0.5954, 0.9724, 0.5954, 0.9618, 0.6974, 0.9618, 0.7037, 0.9618, 0.7037, 0.9724, 0.6974, 0.9724, 0.6974, 0.7727, 0.7037, 0.7727, 0.7037, 0.9618, 0.6974, 0.9618, 0.6345, 0.8898, 0.6408, 0.8898, 0.6408, 0.9004, 0.6345, 0.9004, 0.6345, 0.7727, 0.6408, 0.7727, 0.6408, 0.8898, 0.6345, 0.8898, 0.6408, 0.7621, 0.6408, 0.7727, 0.6345, 0.7727, 0.6345, 0.7621, 0.6974, 0.7621, 0.6974, 0.7727, 0.6408, 0.7727, 0.6408, 0.7621, 0.6974, 0.7621, 0.7037, 0.7621, 0.7037, 0.7727, 0.6974, 0.7727, 0.6974, 0.6351, 0.7037, 0.6351, 0.7037, 0.7621, 0.6974, 0.7621, 0.6974, 0.6245, 0.6974, 0.6351, 0.5368, 0.6351, 0.5368, 0.6245, 0.6974, 0.6245, 0.7037, 0.6245, 0.7037, 0.6351, 0.6974, 0.6351, 0.6974, 0.5368, 0.7037, 0.5368, 0.7037, 0.6245, 0.6974, 0.6245, 0.6474, 0.5262, 0.641, 0.5262, 0.641, 0.4152, 0.6474, 0.4152, 0.6474, 0.5262, 0.6474, 0.5368, 0.641, 0.5368, 0.641, 0.5262, 0.6974, 0.5262, 0.6974, 0.5368, 0.6474, 0.5368, 0.6474, 0.5262, 0.6974, 0.5262, 0.7037, 0.5262, 0.7037, 0.5368, 0.6974, 0.5368, 0.6974, 0.3288, 0.7037, 0.3288, 0.7037, 0.5262, 0.6974, 0.5262, 0.6974, 0.3288, 0.6974, 0.3182, 0.7037, 0.3182, 0.7037, 0.3288, 0.5282, 0.3182, 0.6974, 0.3182, 0.6974, 0.3288, 0.5282, 0.3288, 0.2789, 0.6351, 0.2789, 0.6245, 0.3707, 0.6245, 0.3707, 0.6351, 0.4553, 0.5368, 0.4616, 0.5368, 0.4616, 0.6245, 0.4553, 0.6245, 0.4553, 0.6245, 0.4616, 0.6245, 0.4616, 0.6351, 0.4553, 0.6351, 0.4553, 0.6245, 0.4553, 0.6351, 0.4172, 0.6351, 0.4172, 0.6245, 0.4553, 0.6351, 0.4616, 0.6351, 0.4616, 0.728, 0.4553, 0.728, 0.4553, 0.728, 0.4616, 0.728, 0.4616, 0.7386, 0.4553, 0.7386, 0.4616, 0.7386, 0.4616, 0.728, 0.5954, 0.728, 0.5954, 0.7386, 0.4553, 0.728, 0.4553, 0.7386, 0.3969, 0.7386, 0.3969, 0.728, 0.3969, 0.728, 0.3969, 0.7386, 0.3905, 0.7386, 0.3905, 0.728, 0.3905, 0.8009, 0.3969, 0.8009, 0.3969, 0.873, 0.3905, 0.873, 0.3905, 0.873, 0.3969, 0.873, 0.3969, 0.8836, 0.3905, 0.8836, 0.2789, 0.8836, 0.2725, 0.8836, 0.2725, 0.873, 0.2789, 0.873, 0.0, 0.0, 0.0, 0.0, 0.0, 0.0, 0.0, 0.0, 0.3905, 0.873, 0.3905, 0.8836, 0.2789, 0.8836, 0.2789, 0.873, 3.09, 0.8288, 3.045, 0.8288, 3.045, 0.9963, 3.09, 0.9963, -0.002648, 0.8332, 0.07375, 0.8332, 0.07375, 1.002, -0.002648, 1.002, 0.8996, 0.8317, 0.8538, 0.8317, 0.8538, 1.0, 0.8996, 1.0, 0.7797, 0.8299, 1.232, 0.8299, 1.232, 0.9978, 0.7797, 0.9978, 1.571, 0.8332, 2.203, 0.8332, 2.203, 1.002, 1.571, 1.002, 0.04726, 0.8286, 1.308, 0.8286, 1.308, 0.9958, 0.04726, 0.9958, 1.785, 0.8286, 1.83, 0.8286, 1.83, 0.9958, 1.785, 0.9958, 1.351, 0.8244, 2.304, 0.8244, 2.304, 0.991, 1.351, 0.991, 2.204, 0.8299, 3.006, 0.8299, 3.006, 0.9978, 2.204, 0.9978, 2.596, 0.8295, 3.001, 0.8295, 3.001, 0.9971, 2.596, 0.9971, 0.001552, 0.9963, 0.04716, 0.9963, 0.04716, 0.8288, 0.001552, 0.8288, 0.8538, 0.8317, 0.5612, 0.8317, 0.5612, 1.0, 0.8538, 1.0, 2.344, 0.8291, 2.39, 0.8291, 2.39, 0.9968, 2.344, 0.9968, 2.203, 0.8332, 2.279, 0.8332, 2.279, 1.002, 2.203, 1.002, 0.04816, 0.8311, 0.002632, 0.8311, 0.002632, 0.9983, 0.04816, 0.9983, 0.9792, 0.8307, 0.07664, 0.8307, 0.07664, 0.9986, 0.9792, 0.9986, 2.55, 0.8295, 2.596, 0.8295, 2.596, 0.9971, 2.55, 0.9971, 1.276, 0.8304, 1.321, 0.8304, 1.321, 0.9983, 1.276, 0.9983, 1.007, 0.8291, 0.04174, 0.8291, 0.04174, 0.9971, 1.007, 0.9971, 2.081, 0.8304, 2.436, 0.8304, 2.436, 0.9983, 2.081, 0.9983, 2.034, 0.8291, 2.344, 0.8291, 2.344, 0.9968, 2.034, 0.9968, 3.049, 0.8291, 1.895, 0.8291, 1.895, 0.9971, 3.049, 0.9971, 0.5589, 0.8311, 0.04816, 0.8311, 0.04816, 0.9983, 0.5589, 0.9983, 0.001718, 0.8295, 2.224, 0.8295, 2.224, 0.9971, 0.001718, 0.9971, 2.263, 0.8297, 2.926, 0.8297, 2.926, 0.9965, 2.263, 0.9965, 2.429, 0.8311, 2.383, 0.8311, 2.383, 0.9983, 2.429, 0.9983, 4.106, 0.8307, 3.265, 0.8307, 3.265, 0.9986, 4.106, 0.9986, 1.495, 0.8332, 1.571, 0.8332, 1.571, 1.002, 1.495, 1.002, 2.304, 0.8244, 2.35, 0.8244, 2.35, 0.991, 2.304, 0.991, 1.586, 0.8367, 1.509, 0.8367, 1.509, 1.006, 1.586, 1.006, 0.5612, 0.8317, 0.001205, 0.8317, 0.001205, 1.0, 0.5612, 1.0, 2.436, 0.8304, 2.482, 0.8304, 2.482, 0.9983, 2.436, 0.9983, 0.8019, 0.8295, 0.8475, 0.8295, 0.8475, 0.9971, 0.8019, 0.9971, 2.279, 0.8332, 3.193, 0.8332, 3.193, 1.002, 2.279, 1.002, 0.6044, 0.8311, 0.5589, 0.8311, 0.5589, 0.9983, 0.6044, 0.9983, 1.309, 0.8291, 1.036, 0.8291, 1.036, 0.9971, 1.309, 0.9971, 0.4077, 0.8299, 0.4534, 0.8299, 0.4534, 0.9978, 0.4077, 0.9978, 0.07375, 0.8332, 1.495, 0.8332, 1.495, 1.002, 0.07375, 1.002, 1.486, 0.8297, 1.562, 0.8297, 1.562, 0.9965, 1.486, 0.9965, 2.224, 0.8295, 2.27, 0.8295, 2.27, 0.9971, 2.224, 0.9971, 2.63, 0.8244, 2.675, 0.8244, 2.675, 0.991, 2.63, 0.991, 1.771, 0.8291, 1.309, 0.8291, 1.309, 0.9971, 1.771, 0.9971, 0.8898, 0.8244, 1.306, 0.8244, 1.306, 0.991, 0.8898, 0.991, 3.193, 0.8332, 3.27, 0.8332, 3.27, 1.002, 3.193, 1.002, 1.317, 0.8311, 0.6044, 0.8311, 0.6044, 0.9983, 1.317, 0.9983, 2.188, 0.8297, 2.263, 0.8297, 2.263, 0.9965, 2.188, 0.9965, 3.04, 0.8286, 3.085, 0.8286, 3.085, 0.9958, 3.04, 0.9958, 1.31, 0.8288, 0.04716, 0.8288, 0.04716, 0.9963, 1.31, 0.9963, 2.316, 0.8291, 1.355, 0.8291, 1.355, 0.9971, 2.316, 0.9971, 0.001768, 0.8299, 0.4077, 0.8299, 0.4077, 0.9978, 0.001768, 0.9978, 1.363, 0.8311, 1.317, 0.8311, 1.317, 0.9983, 1.363, 0.9983, 1.562, 0.8297, 2.188, 0.8297, 2.188, 0.9965, 1.562, 0.9965, 2.263, 0.8297, 3.961, 0.8297, 3.961, 0.9965, 2.263, 0.9965, 1.83, 0.8286, 3.04, 0.8286, 3.04, 0.9958, 1.83, 0.9958, 2.094, 0.8299, 2.048, 0.8299, 2.048, 0.9987, 2.094, 0.9987, 0.07747, 0.8297, 0.9742, 0.8297, 0.9742, 0.9965, 0.07747, 0.9965, 2.383, 0.8311, 1.363, 0.8311, 1.363, 0.9983, 2.383, 0.9983, 0.001718, 0.8295, 0.6596, 0.8295, 0.6596, 0.9971, 0.001718, 0.9971, 2.27, 0.8295, 3.001, 0.8295, 3.001, 0.9971, 2.27, 0.9971, 0.3111, 0.8269, 0.002382, 0.8269, 0.002382, 0.9937, 0.3111, 0.9937, 2.3, 0.8367, 2.223, 0.8367, 2.223, 1.006, 2.3, 1.006, 0.001859, 0.8291, 0.5141, 0.8291, 0.5141, 0.9968, 0.001859, 0.9968, 0.5752, 0.2924, 0.5752, 0.978, 0.6328, 0.978, 0.6328, 0.2924, 0.2914, 0.2924, 0.2914, 0.978, 0.5752, 0.978, 0.5752, 0.2924, 0.5752, 0.2924, 0.6328, 0.2924, 0.6328, 0.978, 0.5752, 0.978, 0.5752, 0.2924, 0.5752, 0.978, 0.2914, 0.978, 0.2914, 0.2924, 0.0, 0.0, 0.5218, 0.3288, 0.07747, 0.8297, 0.4616, 0.3182, 0.0, 0.0, 0.0, 0.0, 0.0, 0.0, 0.0, 0.0])
me_walls_mesh.materials.append(mat_material)
me_walls_mesh.use_remesh_preserve_volume = False
me_walls_mesh.use_remesh_preserve_attributes = False
me_walls_mesh.use_mirror_vertex_groups = False
me_walls_mesh.update()

# ---- objects
ob_lamp_006 = bpy.data.objects.new('Lamp.006', me_lampmesh)
ob_lamp_005 = bpy.data.objects.new('Lamp.005', me_lampmesh)
ob_lamp_004 = bpy.data.objects.new('Lamp.004', me_lampmesh)
ob_lamp_003 = bpy.data.objects.new('Lamp.003', me_lampmesh)
ob_lamp_002 = bpy.data.objects.new('Lamp.002', me_lampmesh)
ob_lamp_001 = bpy.data.objects.new('Lamp.001', me_lampmesh)
ob_cylinder = bpy.data.objects.new('Cylinder', me_cylinder)
ob_floor_001 = bpy.data.objects.new('Floor.001', me_floor_mesh_001)
ob_lamp = bpy.data.objects.new('Lamp', me_lampmesh)
ob_navmesh = bpy.data.objects.new('Navmesh', me_navmesh_mesh)
ob_floor = bpy.data.objects.new('Floor', me_floor_mesh)
ob_stair = bpy.data.objects.new('Stair', me_stair_mesh)
ob_stairramp = bpy.data.objects.new('StairRamp', me_stairramp_mesh)
ob_walls = bpy.data.objects.new('Walls', me_walls_mesh)

# ---- transforms, parenting, visibility, modifiers, constraints
ob_lamp_006.location = (-0.4194, 14.85, 10.9)
ob_lamp_006.lineart.crease_threshold = 0.0
ob_lamp_005.location = (25.68, 18.91, 10.9)
ob_lamp_005.lineart.crease_threshold = 0.0
ob_lamp_004.location = (19.51, -3.285, 10.9)
ob_lamp_004.lineart.crease_threshold = 0.0
ob_lamp_003.location = (-16.68, 9.766, 10.9)
ob_lamp_003.lineart.crease_threshold = 0.0
ob_lamp_002.location = (-17.77, -6.177, 10.9)
ob_lamp_002.lineart.crease_threshold = 0.0
ob_lamp_001.location = (-11.83, -17.43, 10.9)
ob_lamp_001.lineart.crease_threshold = 0.0
ob_cylinder.location = (-23.76, 25.37, 9.712)
ob_cylinder.lineart.crease_threshold = 0.0
_m = ob_cylinder.modifiers.new('Array', 'ARRAY')
_m.count = 7
_m.constant_offset_displace = (0.0, 0.0, 0.0)
_m.relative_offset_displace = (0.0, -3.078, 0.0)
ob_floor_001.location = (-8.046, 2.158, 6.667)
ob_floor_001.lineart.crease_threshold = 0.0
ob_lamp.location = (7.708, -10.08, 10.9)
ob_lamp.lineart.crease_threshold = 0.0
ob_navmesh.location = (4.333, 1.464, -7.509)
ob_navmesh.lineart.crease_threshold = 0.0
ob_floor.location = (-8.046, 2.158, -7.508)
ob_floor.lineart.crease_threshold = 0.0
ob_stair.location = (-8.046, 22.55, 0.9679)
ob_stair.lineart.crease_threshold = 0.0
ob_stairramp.location = (4.333, 1.464, -7.509)
ob_stairramp.lineart.crease_threshold = 0.0
ob_walls.location = (4.333, 1.464, -7.509)
ob_walls.lock_rotations_4d = False
ob_walls.empty_display_type = 'ARROWS'
ob_walls.lineart.crease_threshold = 0.0

# ---- collection membership
col_collection_1.objects.link(ob_lamp_006)
col_collection_1.objects.link(ob_lamp_005)
col_collection_1.objects.link(ob_lamp_004)
col_collection_1.objects.link(ob_lamp_003)
col_collection_1.objects.link(ob_lamp_002)
col_collection_1.objects.link(ob_lamp_001)
col_collection_1.objects.link(ob_cylinder)
col_collection_1.objects.link(ob_floor_001)
col_collection_1.objects.link(ob_lamp)
col_collection_1.objects.link(ob_navmesh)
col_collection_1.objects.link(ob_floor)
col_collection_1.objects.link(ob_stair)
col_collection_1.objects.link(ob_stairramp)
col_collection_1.objects.link(ob_walls)

# ---- scene / render settings (as saved in the file)
scene.frame_start = 1; scene.frame_end = 250; scene.frame_set(1)
scene.render.engine = 'BLENDER_EEVEE_NEXT'
scene.render.image_settings.color_mode = 'RGB'
scene.render.image_settings.compression = 90
scene.render.resolution_percentage = 50
scene.render.dither_intensity = 0.0
scene.render.bake_margin = 2
scene.cycles.use_denoising = False
scene.cycles.samples = 10
scene.cycles.sampling_pattern = 'TABULATED_SOBOL'
scene.cycles.light_sampling_threshold = 0.0
scene.cycles.use_adaptive_sampling = False
scene.cycles.use_light_tree = False
scene.cycles.blur_glossy = 0.0
scene.cycles.volume_bounces = 1
scene.cycles.pixel_filter_type = 'GAUSSIAN'
scene.cycles.sample_clamp_indirect = 0.0
scene.view_settings.view_transform = 'Standard'
bpy.context.view_layer.update()

# ---- added for rendering (the .blend has no active camera and no usable light): camera, sun
cam_auto = bpy.data.cameras.new('AutoCamera')
cam_auto.lens = 50.0
cam_auto.sensor_width = 36.0
cam_auto.clip_end = 1230.77
ob_auto_camera = bpy.data.objects.new('AutoCamera', cam_auto)
scene.collection.objects.link(ob_auto_camera)
ob_auto_camera.location = (72.9909, -82.407, 65.7178)
ob_auto_camera.rotation_euler = (1.09748, -7.21219e-08, 0.694738)
scene.camera = ob_auto_camera
light_auto_sun = bpy.data.lights.new('AutoSun', 'SUN')
light_auto_sun.energy = 3.0
light_auto_sun.angle = 0.0523599
ob_auto_sun = bpy.data.objects.new('AutoSun', light_auto_sun)
scene.collection.objects.link(ob_auto_sun)
ob_auto_sun.rotation_euler = (0.872665, 0.174533, 0.523599)
bpy.context.view_layer.update()
